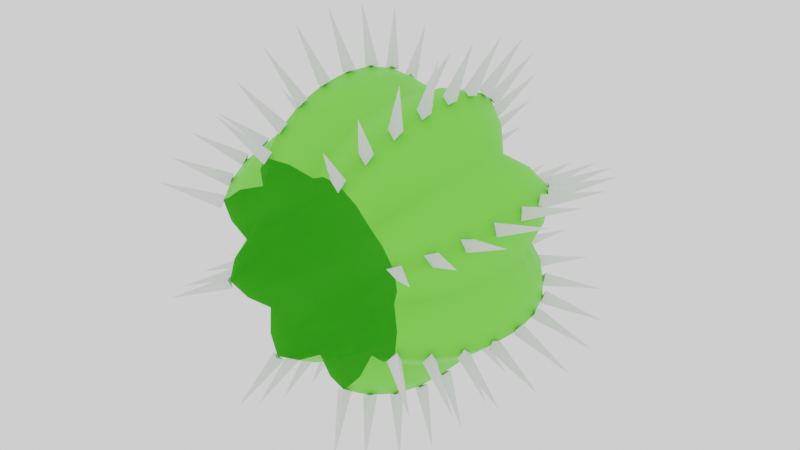 # Source: Cactus_2_Var.blend  (saved by Blender 3.4.6; exported with 4.5.12 LTS)
import bpy
from mathutils import Matrix  # noqa: F401  (used for matrix-valued properties, if any)

bpy.ops.wm.read_factory_settings(use_empty=True)
scene = bpy.context.scene
scene.name = 'Scene'

# ---- collections
col_collection = bpy.data.collections.new('Collection'); scene.collection.children.link(col_collection)

# ---- images (referenced by path relative to the original .blend; pixels are not part of the script)
import os
ASSET_DIR = os.environ.get("B2B_ASSET_DIR", "")  # directory of the original .blend (textures are referenced by path, not embedded)
HERE = os.path.dirname(os.path.abspath(__file__))  # packed textures are extracted next to this script under _unpacked/

def load_image(name, relpath, width, height, colorspace="sRGB"):
    """Load a texture the original file referenced (path relative to the .blend, or extracted next to this script)."""
    p = next((c for c in (os.path.join(HERE, relpath), os.path.join(ASSET_DIR, relpath)) if relpath and os.path.exists(c)), "")
    if p:
        img = bpy.data.images.load(p, check_existing=True)
        img.name = name
    else:  # same state as the original file: an image datablock whose file is absent (Cycles renders it pink)
        img = bpy.data.images.new(name, width, height)
        img.source = "FILE"
        img.filepath = "//" + (relpath or name)
    img.colorspace_settings.name = colorspace
    return img
img_cactus = load_image('Cactus', '', 1024, 1024, 'sRGB')
img_cactus_2spikes = load_image('Cactus_2Spikes', 'Cactus_2Spikes.png', 1024, 1024, 'sRGB')

# ---- materials (node trees are filled in below, after node groups)
mat_cactus = bpy.data.materials.new('Cactus')
mat_spikes = bpy.data.materials.new('Spikes')

# ---- material node trees
mat_cactus.use_nodes = True; mat_cactus.node_tree.nodes.clear()
_N = mat_cactus.node_tree.nodes; _L = mat_cactus.node_tree.links
n0 = _N.new('ShaderNodeOutputMaterial'); n0.name = 'Material Output'; n0.location = (300, 300)
n1 = _N.new('ShaderNodeTexImage'); n1.name = 'Image Texture'; n1.location = (642, 256)
n1.image = img_cactus
n2 = _N.new('ShaderNodeBsdfPrincipled'); n2.name = 'Principled BSDF'; n2.location = (10, 300)
n2.distribution = 'GGX'
n2.subsurface_method = 'RANDOM_WALK_SKIN'
n2.inputs[0].default_value = (0.1896, 0.8151, 0.07229, 1.0)
n2.inputs[3].default_value = 1.45
n2.inputs[13].default_value = 0.1457
n2.inputs[27].default_value = (0.0, 0.0, 0.0, 1.0)
n2.inputs[28].default_value = 1.0
_L.new(n2.outputs[0], n0.inputs[0])
n0.is_active_output = True
mat_spikes.use_nodes = True; mat_spikes.node_tree.nodes.clear()
_N = mat_spikes.node_tree.nodes; _L = mat_spikes.node_tree.links
n0 = _N.new('ShaderNodeOutputMaterial'); n0.name = 'Material Output'; n0.location = (300, 300)
n1 = _N.new('ShaderNodeTexCoord'); n1.name = 'Texture Coordinate'; n1.location = (-812, 237)
n2 = _N.new('ShaderNodeValToRGB'); n2.name = 'ColorRamp'; n2.location = (-437, 290)
while len(n2.color_ramp.elements) > 1: n2.color_ramp.elements.remove(n2.color_ramp.elements[-1])
n2.color_ramp.elements[0].position = 0.0; n2.color_ramp.elements[0].color = (1.0, 0.0005138, 0.1265, 1.0)
_e = n2.color_ramp.elements.new(0.4727); _e.color = (1.0, 0.5896, 0.3748, 1.0)
n3 = _N.new('ShaderNodeTexImage'); n3.name = 'Image Texture'; n3.location = (714, 166)
n3.image = img_cactus_2spikes
n4 = _N.new('ShaderNodeBsdfPrincipled'); n4.name = 'Principled BSDF'; n4.location = (10, 300)
n4.distribution = 'GGX'
n4.subsurface_method = 'RANDOM_WALK_SKIN'
n4.inputs[3].default_value = 1.45
n4.inputs[27].default_value = (0.0, 0.0, 0.0, 1.0)
n4.inputs[28].default_value = 1.0
_L.new(n4.outputs[0], n0.inputs[0])
_L.new(n1.outputs[0], n2.inputs[0])
n0.is_active_output = True

# ---- world
world_world = bpy.data.worlds.new('World'); scene.world = world_world
world_world.use_nodes = True; world_world.node_tree.nodes.clear()
_N = world_world.node_tree.nodes; _L = world_world.node_tree.links
n0 = _N.new('ShaderNodeOutputWorld'); n0.name = 'World Output'; n0.location = (300, 300)
n1 = _N.new('ShaderNodeBackground'); n1.name = 'Background'; n1.location = (10, 300)
n1.inputs[0].default_value = (1.0, 1.0, 1.0, 1.0)
_L.new(n1.outputs[0], n0.inputs[0])
n0.is_active_output = True
world_world.color = (0.05088, 0.05088, 0.05088)
world_world.use_sun_shadow = False
world_world.sun_shadow_jitter_overblur = 0.0

# ---- meshes
me_sphere_001 = bpy.data.meshes.new('Sphere.001')
me_sphere_001.from_pydata([(4.153e-09, 0.5567, -0.07322), (1.971e-08, 0.551, -0.1418), (3.833e-08, 0.5386, -0.2026), (4.604e-08, 0.5182, -0.253), (4.949e-08, 0.4889, -0.2922), (4.866e-08, 0.4489, -0.3211), (6.65e-08, 0.3948, -0.3395), (4.953e-08, 0.09475, -0.2862), (5.204e-08, 0.02932, -0.2402), (0.01469, 0.5965, -0.07385), (0.02881, 0.5905, -0.1449), (0.04183, 0.5767, -0.2103), (0.05324, 0.5527, -0.2677), (0.06261, 0.5167, -0.3147), (0.06956, 0.4671, -0.3497), (0.07385, 0.4032, -0.3713), (0.0753, 0.3256, -0.3785), (0.07385, 0.2383, -0.3713), (0.06956, 0.1533, -0.3497), (0.06261, 0.07506, -0.3147), (0.05324, 0.006455, -0.2677), (0.02937, 0.6241, -0.07089), (0.05807, 0.6178, -0.1402), (0.0852, 0.603, -0.2057), (0.1097, 0.5766, -0.2649), (0.1304, 0.5358, -0.3148), (0.1459, 0.4796, -0.3521), (0.1552, 0.409, -0.3747), (0.1583, 0.3258, -0.3821), (0.1553, 0.2337, -0.3749), (0.1464, 0.1442, -0.3535), (0.132, 0.06144, -0.3187), (0.1131, -0.009367, -0.273), (0.04183, 0.5965, -0.06261), (0.08206, 0.5905, -0.1228), (0.1191, 0.5767, -0.1783), (0.1516, 0.5527, -0.2269), (0.1783, 0.5167, -0.2668), (0.1981, 0.4671, -0.2965), (0.2103, 0.4032, -0.3147), (0.2144, 0.3256, -0.3209), (0.2103, 0.2383, -0.3147), (0.1981, 0.1533, -0.2965), (0.1783, 0.07506, -0.2668), (0.1516, 0.006455, -0.2269), (0.05177, 0.5567, -0.05177), (0.1003, 0.551, -0.1003), (0.1432, 0.5386, -0.1432), (0.1789, 0.5182, -0.1789), (0.2066, 0.4889, -0.2066), (0.227, 0.4489, -0.227), (0.2401, 0.3948, -0.2401), (0.2447, 0.3254, -0.2447), (0.2399, 0.2449, -0.2399), (0.2255, 0.1666, -0.2255), (0.2024, 0.09475, -0.2024), (0.1699, 0.02932, -0.1699), (0.06261, 0.5965, -0.04183), (0.1228, 0.5905, -0.08206), (0.1783, 0.5767, -0.1191), (0.2269, 0.5527, -0.1516), (0.2668, 0.5167, -0.1783), (0.2965, 0.4671, -0.1981), (0.3147, 0.4032, -0.2103), (0.3209, 0.3256, -0.2144), (0.3147, 0.2383, -0.2103), (0.2965, 0.1533, -0.1981), (0.2668, 0.07506, -0.1783), (0.2269, 0.006455, -0.1516), (0.07089, 0.6241, -0.02937), (0.1402, 0.6178, -0.05807), (0.2057, 0.603, -0.0852), (0.2649, 0.5766, -0.1097), (0.3148, 0.5358, -0.1304), (0.3521, 0.4796, -0.1459), (0.3747, 0.409, -0.1552), (0.3821, 0.3258, -0.1583), (0.3749, 0.2337, -0.1553), (0.3535, 0.1442, -0.1464), (0.3187, 0.06144, -0.132), (0.273, -0.009367, -0.1131), (0.07385, 0.5965, -0.01469), (0.1449, 0.5905, -0.02881), (0.2103, 0.5767, -0.04183), (0.2677, 0.5527, -0.05324), (0.3147, 0.5167, -0.06261), (0.3497, 0.4671, -0.06956), (0.3713, 0.4032, -0.07385), (0.3785, 0.3256, -0.0753), (0.3713, 0.2383, -0.07385), (0.3497, 0.1533, -0.06956), (0.3147, 0.07506, -0.06261), (0.2677, 0.006455, -0.05324), (0.07322, 0.5567, 1.991e-09), (0.1418, 0.551, 2.136e-08), (0.2026, 0.5386, 1.203e-08), (0.253, 0.5182, -1.975e-08), (0.2922, 0.4889, -2.716e-11), (0.3211, 0.4489, -2.019e-08), (0.3395, 0.3948, 8.451e-09), (0.3461, 0.3254, 3.625e-08), (0.3392, 0.2449, 1.573e-08), (0.319, 0.1666, 4.417e-08), (0.2862, 0.09475, 3.063e-08), (0.2402, 0.02932, 1.094e-08), (0.07385, 0.5965, 0.01469), (0.1449, 0.5905, 0.02881), (0.2103, 0.5767, 0.04183), (0.2677, 0.5527, 0.05324), (0.3147, 0.5167, 0.06261), (0.3497, 0.4671, 0.06956), (0.3713, 0.4032, 0.07385), (0.3785, 0.3256, 0.0753), (0.3713, 0.2383, 0.07385), (0.3497, 0.1533, 0.06956), (0.3147, 0.07506, 0.06261), (0.2677, 0.006455, 0.05324), (0.07089, 0.6241, 0.02937), (0.1402, 0.6178, 0.05807), (0.2057, 0.603, 0.0852), (0.2649, 0.5766, 0.1097), (0.3148, 0.5358, 0.1304), (0.3521, 0.4796, 0.1459), (0.3747, 0.409, 0.1552), (0.3821, 0.3258, 0.1583), (0.3749, 0.2337, 0.1553), (0.3535, 0.1442, 0.1464), (0.3187, 0.06144, 0.132), (0.273, -0.009367, 0.1131), (0.06261, 0.5965, 0.04183), (0.1228, 0.5905, 0.08206), (0.1783, 0.5767, 0.1191), (0.2269, 0.5527, 0.1516), (0.2668, 0.5167, 0.1783), (0.2965, 0.4671, 0.1981), (0.3147, 0.4032, 0.2103), (0.3209, 0.3256, 0.2144), (0.3147, 0.2383, 0.2103), (0.2965, 0.1533, 0.1981), (0.2668, 0.07506, 0.1783), (0.2269, 0.006455, 0.1516), (0.05177, 0.5567, 0.05177), (0.1003, 0.551, 0.1003), (0.1432, 0.5386, 0.1432), (0.1789, 0.5182, 0.1789), (0.2066, 0.4889, 0.2066), (0.227, 0.4489, 0.227), (0.2401, 0.3948, 0.2401), (0.2447, 0.3254, 0.2447), (0.2399, 0.2449, 0.2399), (0.2255, 0.1666, 0.2255), (0.2024, 0.09475, 0.2024), (0.1699, 0.02932, 0.1699), (0.04183, 0.5965, 0.06261), (0.08206, 0.5905, 0.1228), (0.1191, 0.5767, 0.1783), (0.1516, 0.5527, 0.2269), (0.1783, 0.5167, 0.2668), (0.1981, 0.4671, 0.2965), (0.2103, 0.4032, 0.3147), (0.2144, 0.3256, 0.3209), (0.2103, 0.2383, 0.3147), (0.1981, 0.1533, 0.2965), (0.1783, 0.07506, 0.2668), (0.1516, 0.006455, 0.2269), (0.02937, 0.6241, 0.07089), (0.05807, 0.6178, 0.1402), (0.0852, 0.603, 0.2057), (0.1097, 0.5766, 0.2649), (0.1304, 0.5358, 0.3148), (0.1459, 0.4796, 0.3521), (0.1552, 0.409, 0.3747), (0.1583, 0.3258, 0.3821), (0.1553, 0.2337, 0.3749), (0.1464, 0.1442, 0.3535), (0.132, 0.06144, 0.3187), (0.1131, -0.009367, 0.273), (0.01469, 0.5965, 0.07385), (0.02881, 0.5905, 0.1449), (0.04183, 0.5767, 0.2103), (0.05324, 0.5527, 0.2677), (0.06261, 0.5167, 0.3147), (0.06956, 0.4671, 0.3497), (0.07385, 0.4032, 0.3713), (0.0753, 0.3256, 0.3785), (0.07385, 0.2383, 0.3713), (0.06956, 0.1533, 0.3497), (0.06261, 0.07506, 0.3147), (0.05324, 0.006455, 0.2677), (1.044e-09, 0.5567, 0.07322), (-9.367e-09, 0.551, 0.1418), (-2.169e-08, 0.5386, 0.2026), (2.547e-08, 0.5182, 0.253), (5.993e-09, 0.4889, 0.2922), (1.355e-08, 0.4489, 0.3211), (-1.935e-08, 0.3948, 0.3395), (-8.81e-08, 0.3254, 0.3461), (-1.978e-08, 0.2449, 0.3392), (-3.799e-08, 0.1666, 0.319), (-9.764e-09, 0.09475, 0.2862), (2.413e-08, 0.02932, 0.2402), (-0.01469, 0.5965, 0.07385), (-0.02881, 0.5905, 0.1449), (-0.04183, 0.5767, 0.2103), (-0.05324, 0.5527, 0.2677), (-0.06261, 0.5167, 0.3147), (-0.06956, 0.4671, 0.3497), (-0.07385, 0.4032, 0.3713), (-0.0753, 0.3256, 0.3785), (-0.07385, 0.2383, 0.3713), (-0.06956, 0.1533, 0.3497), (-0.06261, 0.07506, 0.3147), (-0.05324, 0.006455, 0.2677), (-0.02936, 0.6241, 0.07089), (-0.05807, 0.6178, 0.1402), (-0.0852, 0.603, 0.2057), (-0.1097, 0.5766, 0.2649), (-0.1304, 0.5358, 0.3148), (-0.1459, 0.4796, 0.3521), (-0.1552, 0.409, 0.3747), (-0.1583, 0.3258, 0.3821), (-0.1553, 0.2337, 0.3749), (-0.1464, 0.1442, 0.3535), (-0.132, 0.06144, 0.3187), (-0.1131, -0.009367, 0.273), (-0.04183, 0.5965, 0.06261), (-0.08206, 0.5905, 0.1228), (-0.1191, 0.5767, 0.1783), (-0.1516, 0.5527, 0.2269), (-0.1783, 0.5167, 0.2668), (-0.1981, 0.4671, 0.2965), (-0.2103, 0.4032, 0.3147), (-0.2144, 0.3256, 0.3209), (-0.2103, 0.2383, 0.3147), (-0.1981, 0.1533, 0.2965), (-0.1783, 0.07506, 0.2668), (-0.1516, 0.006455, 0.2269), (-0.05177, 0.5567, 0.05177), (-0.1003, 0.551, 0.1003), (-0.1432, 0.5386, 0.1432), (-0.1789, 0.5182, 0.1789), (-0.2066, 0.4889, 0.2066), (-0.227, 0.4489, 0.227), (-0.2401, 0.3948, 0.2401), (-0.2447, 0.3254, 0.2447), (-0.2399, 0.2449, 0.2399), (-0.2255, 0.1666, 0.2255), (-0.2024, 0.09475, 0.2024), (-0.1699, 0.02932, 0.1699), (-0.06261, 0.5965, 0.04183), (-0.1228, 0.5905, 0.08206), (-0.1783, 0.5767, 0.1191), (-0.2269, 0.5527, 0.1516), (-0.2668, 0.5167, 0.1783), (-0.2965, 0.4671, 0.1981), (-0.3147, 0.4032, 0.2103), (-0.3209, 0.3256, 0.2144), (-0.3147, 0.2383, 0.2103), (-0.2965, 0.1533, 0.1981), (-0.2668, 0.07506, 0.1783), (-0.2269, 0.006455, 0.1516), (-3.612e-08, 0.6254, 2.1e-08), (-0.07089, 0.6241, 0.02936), (-0.1402, 0.6178, 0.05807), (-0.2057, 0.603, 0.0852), (-0.2649, 0.5766, 0.1097), (-0.3148, 0.5358, 0.1304), (-0.3521, 0.4796, 0.1459), (-0.3747, 0.409, 0.1552), (-0.3821, 0.3258, 0.1583), (-0.3749, 0.2337, 0.1553), (-0.3535, 0.1442, 0.1464), (-0.3187, 0.06144, 0.132), (-0.273, -0.009367, 0.1131), (-0.07385, 0.5965, 0.01469), (-0.1449, 0.5905, 0.02881), (-0.2103, 0.5767, 0.04183), (-0.2677, 0.5527, 0.05324), (-0.3147, 0.5167, 0.06261), (-0.3497, 0.4671, 0.06956), (-0.3713, 0.4032, 0.07385), (-0.3785, 0.3256, 0.0753), (-0.3713, 0.2383, 0.07385), (-0.3497, 0.1533, 0.06956), (-0.3147, 0.07506, 0.06261), (-0.2677, 0.006455, 0.05324), (-0.07322, 0.5567, 1.571e-08), (-0.1418, 0.551, 1.223e-08), (-0.2026, 0.5386, -1.14e-08), (-0.253, 0.5182, 2.041e-08), (-0.2922, 0.4889, -2.84e-10), (-0.3211, 0.4489, -1.539e-08), (-0.3395, 0.3948, -3.766e-08), (-0.3461, 0.3254, -1.474e-07), (-0.3392, 0.2449, -3.172e-08), (-0.319, 0.1666, -4.526e-08), (-0.2862, 0.09475, 1.409e-08), (-0.2402, 0.02932, 4.029e-08), (-0.07385, 0.5965, -0.01469), (-0.1449, 0.5905, -0.02881), (-0.2103, 0.5767, -0.04183), (-0.2677, 0.5527, -0.05324), (-0.3147, 0.5167, -0.06261), (-0.3497, 0.4671, -0.06956), (-0.3713, 0.4032, -0.07385), (-0.3785, 0.3256, -0.0753), (-0.3713, 0.2383, -0.07385), (-0.3497, 0.1533, -0.06956), (-0.3147, 0.07506, -0.06261), (-0.2677, 0.006455, -0.05324), (-0.07089, 0.6241, -0.02936), (-0.1402, 0.6178, -0.05807), (-0.2057, 0.603, -0.0852), (-0.2649, 0.5766, -0.1097), (-0.3148, 0.5358, -0.1304), (-0.3521, 0.4796, -0.1459), (-0.3747, 0.409, -0.1552), (-0.3821, 0.3258, -0.1583), (-0.3749, 0.2337, -0.1553), (-0.3535, 0.1442, -0.1464), (-0.3187, 0.06144, -0.132), (-0.273, -0.009367, -0.1131), (-0.06261, 0.5965, -0.04183), (-0.1228, 0.5905, -0.08206), (-0.1783, 0.5767, -0.1191), (-0.2269, 0.5527, -0.1516), (-0.2668, 0.5167, -0.1783), (-0.2965, 0.4671, -0.1981), (-0.3147, 0.4032, -0.2103), (-0.3209, 0.3256, -0.2144), (-0.3147, 0.2383, -0.2103), (-0.2965, 0.1533, -0.1981), (-0.2668, 0.07506, -0.1783), (-0.2269, 0.006455, -0.1516), (-0.05177, 0.5567, -0.05177), (-0.1003, 0.551, -0.1003), (-0.1432, 0.5386, -0.1432), (-0.1789, 0.5182, -0.1789), (-0.2066, 0.4889, -0.2066), (-0.227, 0.4489, -0.227), (-0.2401, 0.3948, -0.2401), (-0.2447, 0.3254, -0.2447), (-0.2399, 0.2449, -0.2399), (-0.2255, 0.1666, -0.2255), (-0.2024, 0.09475, -0.2024), (-0.1699, 0.02932, -0.1699), (-0.04183, 0.5965, -0.06261), (-0.08206, 0.5905, -0.1228), (-0.1191, 0.5767, -0.1783), (-0.1516, 0.5527, -0.2269), (-0.1783, 0.5167, -0.2668), (-0.1981, 0.4671, -0.2965), (-0.2103, 0.4032, -0.3147), (-0.2144, 0.3256, -0.3209), (-0.2103, 0.2383, -0.3147), (-0.1981, 0.1533, -0.2965), (-0.1783, 0.07506, -0.2668), (-0.1516, 0.006455, -0.2269), (-0.02936, 0.6241, -0.07089), (-0.05807, 0.6178, -0.1402), (-0.0852, 0.603, -0.2057), (-0.1097, 0.5766, -0.2649), (-0.1304, 0.5358, -0.3148), (-0.1459, 0.4796, -0.3521), (-0.1552, 0.409, -0.3747), (-0.1583, 0.3258, -0.3821), (-0.1553, 0.2337, -0.3749), (-0.1464, 0.1442, -0.3535), (-0.132, 0.06144, -0.3187), (-0.1131, -0.009367, -0.273), (-0.01469, 0.5965, -0.07385), (-0.02881, 0.5905, -0.1449), (-0.04183, 0.5767, -0.2103), (-0.05324, 0.5527, -0.2677), (-0.06261, 0.5167, -0.3147), (-0.06956, 0.4671, -0.3497), (-0.07385, 0.4032, -0.3713), (-0.0753, 0.3256, -0.3785), (-0.07385, 0.2383, -0.3713), (-0.06956, 0.1533, -0.3497), (-0.06261, 0.07506, -0.3147), (-0.05324, 0.006455, -0.2677), (2.806e-07, 0.3254, -0.3461), (1.467e-07, 0.2449, -0.3392), (1.174e-07, 0.1666, -0.319), (-0.1635, 0.1458, 0.3471), (-0.2046, 0.08632, 0.4972), (-0.1493, 0.06542, -0.3141), (0.3234, 0.5347, 0.1126), (0.1426, 0.07709, 0.3243), (0.3444, 0.1338, -0.1585), (0.4977, 0.08878, -0.2056), (-0.3778, 0.3439, -0.1684), (0.397, -0.1063, -0.1643), (-0.3062, 0.549, -0.1162), (-0.1585, 0.6168, -0.05719), (-0.1024, 0.002487, -0.287), (-0.1024, -0.02423, -0.2656), (0.102, 0.7636, -0.2421), (0.06338, 0.7829, 0.1505), (0.2806, -0.0102, 0.09329), (0.397, -0.1071, 0.1628), (0.526, 0.2064, -0.2168), (-0.09923, 0.7634, 0.2438), (0.3075, 0.04872, 0.1392), (0.3255, 0.05924, 0.112), (0.3796, 0.2527, 0.1527), (-0.1722, 0.4066, 0.3682), (0.1569, 0.1608, 0.3557), (0.1654, -0.1067, -0.3962), (-0.2547, 0.5846, 0.09477), (-0.2547, 0.5779, 0.1283), (-0.3825, 0.2398, 0.1398), (-0.5248, 0.2037, 0.2184), (-0.1722, 0.4083, -0.3678), (-0.1447, 0.4275, -0.3745), (-0.4963, 0.08709, -0.2074), (0.3795, 0.4194, -0.1374), (0.1515, 0.6176, -0.0401), (-0.3062, 0.5364, 0.1498), (0.5355, 0.3258, 0.2203), (-0.3698, 0.4001, -0.1722), (0.1147, 0.05744, 0.3233), (0.4879, 0.556, 0.2018), (0.3008, 0.5467, 0.1354), (0.2183, 0.4441, 0.5235), (-0.3778, 0.3097, -0.1689), (-0.1585, 0.6167, 0.05891), (0.09168, 0.58, -0.2655), (0.1406, 0.7232, -0.3353), (-0.3456, 0.4776, -0.1644), (-0.1447, 0.3942, -0.3826), (-0.1289, 0.618, 0.07604), (-0.1359, 0.1578, 0.3632), (-0.1359, 0.126, 0.3507), (0.1878, 0.6071, 0.08645), (0.1413, 0.3249, 0.3891), (0.1208, 0.5677, -0.2786), (0.1208, 0.5827, -0.2479), (-0.2163, 0.2041, 0.5258), (0.526, 0.2048, 0.2161), (0.1208, 0.5819, 0.2494), (-0.5248, 0.2053, -0.2192), (0.1657, 0.4255, -0.3664), (-0.1352, 0.4971, -0.3465), (-0.1195, 0.5502, -0.3036), (-0.1289, 0.6181, -0.07432), (0.3667, 0.4181, -0.169), (-0.3826, 0.4, 0.1413), (-0.3698, 0.4282, 0.1558), (-0.2203, 0.3276, -0.5355), (-0.09862, 0.5856, 0.2512), (-0.06057, 0.7829, 0.1505), (0.1687, 0.3078, 0.3779), (-0.1289, 0.6188, 0.04186), (-0.4492, -0.02356, -0.1878), (0.1238, 0.005475, 0.2805), (0.3751, 0.3252, 0.1752), (-0.3062, 0.5484, 0.1178), (0.3795, 0.3884, 0.1555), (0.2167, 0.599, -0.1011), (0.2167, 0.6023, -0.06708), (-0.3456, 0.4966, 0.138), (-0.3456, 0.4766, 0.1658), (-0.07397, 0.6081, -0.1884), (0.1127, 0.5401, -0.3175), (-0.06057, 0.783, -0.1488), (0.2483, 0.5842, 0.1121), (-0.3702, 0.213, 0.1571), (-0.3118, 0.06362, -0.1519), (-0.3698, 0.4297, -0.1549), (-0.1635, 0.1474, -0.3477), (0.4879, 0.557, -0.2004), (-0.2547, 0.5782, -0.1266), (-0.1478, 0.3437, -0.3863), (0.4509, -0.02168, -0.1865), (-0.1627, -0.1086, 0.3958), (0.1293, 0.1409, 0.3593), (-0.3825, 0.2414, -0.1405), (0.1687, 0.3437, -0.3777), (0.1761, 0.6531, 0.4223), (-0.3479, 0.1491, 0.1647), (-0.3479, 0.1244, 0.1411), (-0.4963, 0.08584, 0.2062), (0.1565, 0.4933, -0.3399), (-0.2046, 0.08793, -0.4978), (0.1569, 0.129, 0.3431), (-0.2157, 0.4443, 0.5246), (0.3587, 0.4627, -0.1537), (0.1426, 0.07854, -0.3253), (0.1219, 0.6189, -0.05724), (0.151, 0.7829, -0.06111), (0.09643, 0.598, 0.2229), (0.1413, 0.3267, -0.3891), (0.2229, 0.3276, -0.5344), (0.1761, 0.6542, -0.421), (-0.2157, 0.446, -0.5242), (-0.1478, 0.342, 0.3863), (0.1515, 0.6175, 0.04183), (0.3234, 0.5227, 0.1447), (-0.1723, 0.2341, 0.3679), (-0.1448, 0.2152, 0.3757), (-0.3826, 0.4015, -0.1405), (0.1413, 0.5445, 0.3008), (-0.1947, 0.6073, -0.06756), (-0.2416, 0.7639, -0.0998), (0.1426, 0.04833, 0.3058), (-0.3628, 0.468, -0.1364), (0.1147, 0.05889, -0.3242), (0.1565, 0.4637, -0.357), (0.1286, 0.482, 0.3579), (0.2031, 0.5565, 0.4871), (-0.1195, 0.549, 0.3048), (-0.1195, 0.526, 0.3302), (-0.1478, 0.3078, 0.3865), (0.3415, 0.4923, -0.1539), (0.1413, 0.5227, -0.3248), (0.5245, 0.4452, -0.2155), (-0.0468, 0.6191, -0.1223), (0.06694, 0.6045, 0.2069), (0.09643, 0.6057, 0.1896), (-0.1278, 0.5733, 0.2642), (-0.2853, 0.00312, -0.1076), (-0.1359, 0.1276, -0.3513), (-0.1359, 0.1594, -0.3639), (-0.09923, 0.7638, -0.2421), (-0.1482, 0.783, 0.06284), (0.2483, 0.5846, -0.1104), (0.2751, 0.5687, -0.1247), (0.2751, 0.5754, -0.09116), (0.06935, 0.6185, 0.124), (-0.1493, 0.06397, 0.3131), (-0.1213, 0.07308, 0.3306), (-0.1213, 0.04432, 0.3121), (0.1219, 0.6188, 0.05896), (0.3673, 0.2275, -0.1708), (-0.3288, 0.5244, 0.127), (-0.1447, 0.3926, 0.383), (0.3255, 0.06017, -0.1135), (0.2806, 0.005538, 0.1237), (-0.1289, 0.6189, -0.04013), (0.3673, 0.2259, 0.1701), (0.1406, 0.7224, 0.3368), (0.1654, -0.108, 0.3951), (-0.1448, 0.2488, 0.3821), (0.3234, 0.5353, -0.111), (-0.2814, 0.5687, 0.109), (-0.3349, 0.7235, 0.1402), (0.1569, 0.1306, -0.3438), (-0.1024, 0.00114, 0.2859), (-0.1851, -0.02406, 0.45), (-0.3479, 0.1504, -0.1659), (-0.09862, 0.5714, -0.2804), (0.09643, 0.5984, -0.2213), (-0.1213, 0.04577, -0.313), (-0.0468, 0.617, 0.1581), (0.1657, 0.2185, -0.3677), (0.1657, 0.2521, -0.3741), (0.2806, -0.009407, -0.09483), (-0.07397, 0.6004, -0.2217), (-0.1734, 0.6536, 0.4228), (0.2608, -0.02108, -0.1201), (0.09565, -0.01223, -0.278), (0.1383, 0.2315, 0.3815), (0.1569, 0.1624, -0.3563), (-0.1305, -0.006526, 0.2681), (-0.3951, -0.1082, -0.1653), (0.1127, 0.5389, 0.3188), (-0.0468, 0.6171, -0.1564), (0.2031, 0.558, -0.4862), (0.2229, 0.3258, 0.5344), (-0.3702, 0.2146, -0.1578), (-0.1378, 0.7236, -0.3355), (0.1238, -0.01989, -0.2602), (0.1657, 0.2168, 0.3673), (-0.5232, 0.445, 0.2185), (0.06694, 0.6049, -0.2052), (-0.3298, 0.07414, -0.1248), (-0.1024, -0.02558, 0.2645), (-0.07397, 0.6078, 0.1901), (0.03974, 0.6182, 0.1411), (0.1878, -0.02356, 0.4492), (0.3444, 0.1325, 0.1573), (0.3374, 0.7226, -0.1383), (-0.1352, 0.4675, -0.3636), (-0.2655, -0.009346, 0.1314), (0.03974, 0.6183, -0.1394), (0.2608, -0.02187, 0.1186), (-0.0764, 0.6174, -0.1393), (-0.3891, 0.3246, 0.1413), (0.1878, 0.6073, -0.08473), (0.2443, 0.7633, -0.09974), (0.3864, 0.3094, -0.1481), (-0.2236, 0.5989, 0.08566), (-0.3626, 0.1558, -0.1355), (-0.1947, 0.6071, 0.06928), (-0.2004, 0.5569, 0.4879), (-0.3891, 0.3264, -0.1413), (0.1238, 0.006822, -0.2815), (0.1382, 0.4115, -0.3811), (-0.5344, 0.3276, -0.2229), (0.1238, -0.02124, 0.2591), (-0.2814, 0.5691, -0.1073), (-0.2547, 0.585, -0.09308), (-0.1734, 0.6548, -0.4215), (0.3795, 0.4179, 0.1382), (-0.3118, 0.06269, 0.1505), (0.1413, 0.5215, 0.3261), (0.5245, 0.4437, 0.2163), (0.1413, 0.5457, -0.2995), (-0.2655, -0.008553, -0.1329), (0.2806, 0.006332, -0.1252), (-0.1035, 0.6012, 0.2061), (-0.07397, 0.6, 0.2234), (-0.1947, 0.6039, 0.1033), (-0.4208, 0.6545, 0.1759), (-0.09862, 0.5706, 0.2819), (-0.1378, 0.7229, 0.337), (-0.1195, 0.5272, -0.3289), (0.3667, 0.4166, 0.1699), (-0.1752, 0.3266, -0.3751), (-0.09862, 0.5863, -0.2496), (-0.3702, 0.2457, -0.1721), (0.1382, 0.4098, 0.3815), (0.1657, 0.4238, 0.3668), (0.1657, 0.3906, 0.3748), (-0.1752, 0.3249, 0.3751), (-0.2203, 0.3258, 0.5355), (0.1515, 0.6168, -0.07429), (-0.3698, 0.3986, 0.173), (-0.3626, 0.1545, 0.1343), (-0.5232, 0.4464, -0.2176), (-0.3349, 0.7238, -0.1385), (0.1565, 0.4918, 0.3407), (0.2189, 0.2043, 0.5247), (0.1687, 0.342, 0.3777), (-0.3288, 0.525, -0.1254), (-0.2004, 0.5584, -0.487), (0.2751, 0.5751, 0.09285), (-0.2416, 0.7637, 0.1015), (-0.1305, -0.005179, -0.2692), (0.151, 0.7828, 0.06283), (0.1426, 0.04978, -0.3068), (-0.3298, 0.07321, 0.1234), (-0.2163, 0.2058, -0.5261), (0.3864, 0.3418, 0.1476), (0.3751, 0.3269, -0.1752), (0.3796, 0.2543, -0.1534), (-0.1352, 0.4956, 0.3473), (-0.1352, 0.466, 0.3644), (-0.3778, 0.3422, 0.1684), (-0.3778, 0.308, 0.169), (-0.5344, 0.3259, 0.2229), (0.3796, 0.2232, -0.1392), (-0.2853, 0.002327, 0.1061), (0.1293, 0.1425, -0.3599), (0.2072, 0.0883, -0.4969), (0.1878, -0.02211, -0.4502), (-0.0468, 0.619, 0.124), (-0.2655, -0.02509, 0.101), (0.1565, 0.4622, 0.3578), (0.3591, 0.1392, -0.1281), (0.3591, 0.1639, -0.1518), (-0.3951, -0.109, 0.1638), (0.06338, 0.783, -0.1488), (-0.4492, -0.02449, 0.1863), (0.423, 0.6528, 0.1752), (-0.2236, 0.599, -0.08394), (-0.1947, 0.604, -0.1016), (-0.1278, 0.5741, -0.2627), (0.3008, 0.5473, -0.1338), (0.3234, 0.5233, -0.143), (-0.1723, 0.2358, -0.3682), (-0.1448, 0.2169, -0.376), (-0.3118, 0.04511, -0.1232), (-0.2655, -0.02429, -0.1025), (0.2443, 0.7631, 0.1015), (-0.3456, 0.4976, -0.1366), (0.3255, 0.07775, 0.1408), (0.1286, 0.4835, -0.3571), (0.06935, 0.6166, -0.1564), (0.06935, 0.6186, -0.1223), (0.1515, 0.6167, 0.07601), (0.3255, 0.07869, -0.1422), (-0.1851, -0.02261, -0.4509), (-0.1448, 0.2505, -0.3824), (0.3795, 0.3899, -0.1546), (0.3591, 0.1627, 0.1506), (0.4977, 0.08753, 0.2044), (-0.4208, 0.6551, -0.1743), (0.3591, 0.1379, 0.1269), (-0.3479, 0.1257, -0.1423), (-0.1631, 0.4773, -0.3463), (-0.1035, 0.6016, -0.2045), (-0.0764, 0.6173, 0.141), (0.09643, 0.6061, -0.188), (0.3075, 0.04965, -0.1406), (0.09168, 0.5792, 0.2671), (0.1208, 0.567, 0.2802), (0.2072, 0.0867, 0.4963), (0.423, 0.6534, -0.1736), (-0.1478, 0.3096, -0.3865), (0.5355, 0.3275, -0.2203), (0.3796, 0.2216, 0.1385), (-0.1481, 0.5316, 0.3122), (-0.3628, 0.467, 0.1378), (-0.4862, 0.5579, 0.2031), (-0.1627, -0.1072, -0.3969), (-0.3702, 0.2441, 0.1714), (0.1657, 0.3923, -0.3744), (0.2167, 0.6021, 0.06879), (0.2167, 0.5988, 0.1028), (-0.3118, 0.04418, 0.1217), (-0.1481, 0.5328, -0.3109), (0.1383, 0.2332, -0.3818), (0.2189, 0.206, -0.5251), (-0.1213, 0.07453, -0.3315), (-0.1631, 0.4758, 0.3472), (0.2183, 0.4458, -0.5231), (0.102, 0.7632, 0.2438), (0.3415, 0.4913, 0.1553), (0.3587, 0.4617, 0.1551), (0.3864, 0.3077, 0.1481), (-0.1447, 0.4258, 0.3749), (0.3587, 0.4826, -0.1259), (0.1657, 0.2504, 0.3737), (0.09565, -0.01357, 0.2769), (-0.1482, 0.783, -0.06111), (0.3864, 0.3436, -0.1476), (0.1687, 0.3095, -0.3779), (-0.4862, 0.5589, -0.2017), (-0.3062, 0.537, -0.1482), (0.2751, 0.5683, 0.1264), (0.3374, 0.7223, 0.14), (0.3587, 0.4816, 0.1273), (0.06935, 0.6165, 0.1581), (0.4509, -0.02261, 0.1851)], [], [(0, 261, 9), (383, 382, 16, 17), (1, 0, 9, 10), (384, 383, 17, 18), (2, 1, 10, 11), (7, 384, 18, 19), (3, 2, 11, 12), (8, 7, 19, 20), (4, 3, 12, 13), (5, 4, 13, 14), (6, 5, 14, 15), (382, 6, 15, 16), (16, 15, 27, 28), (9, 261, 21), (17, 16, 28, 29), (10, 9, 21, 22), (18, 17, 29, 30), (11, 10, 22, 23), (19, 18, 30, 31), (12, 11, 23, 24), (20, 19, 31, 32), (13, 12, 24, 25), (14, 13, 25, 26), (15, 14, 26, 27), (24, 23, 35, 36), (32, 31, 43, 44), (25, 24, 36, 37), (26, 25, 37, 38), (27, 26, 38, 39), (28, 27, 39, 40), (21, 261, 33), (29, 28, 40, 41), (22, 21, 33, 34), (30, 29, 41, 42), (23, 22, 34, 35), (31, 30, 42, 43), (40, 39, 51, 52), (33, 261, 45), (41, 40, 52, 53), (34, 33, 45, 46), (42, 41, 53, 54), (35, 34, 46, 47), (43, 42, 54, 55), (36, 35, 47, 48), (44, 43, 55, 56), (37, 36, 48, 49), (38, 37, 49, 50), (39, 38, 50, 51), (56, 55, 67, 68), (49, 48, 60, 61), (50, 49, 61, 62), (51, 50, 62, 63), (52, 51, 63, 64), (45, 261, 57), (53, 52, 64, 65), (46, 45, 57, 58), (54, 53, 65, 66), (47, 46, 58, 59), (55, 54, 66, 67), (48, 47, 59, 60), (57, 261, 69), (65, 64, 76, 77), (58, 57, 69, 70), (66, 65, 77, 78), (59, 58, 70, 71), (67, 66, 78, 79), (60, 59, 71, 72), (68, 67, 79, 80), (61, 60, 72, 73), (62, 61, 73, 74), (63, 62, 74, 75), (64, 63, 75, 76), (73, 72, 84, 85), (74, 73, 85, 86), (75, 74, 86, 87), (76, 75, 87, 88), (69, 261, 81), (77, 76, 88, 89), (70, 69, 81, 82), (78, 77, 89, 90), (71, 70, 82, 83), (79, 78, 90, 91), (72, 71, 83, 84), (80, 79, 91, 92), (89, 88, 100, 101), (82, 81, 93, 94), (90, 89, 101, 102), (83, 82, 94, 95), (91, 90, 102, 103), (84, 83, 95, 96), (92, 91, 103, 104), (85, 84, 96, 97), (86, 85, 97, 98), (87, 86, 98, 99), (88, 87, 99, 100), (81, 261, 93), (98, 97, 109, 110), (99, 98, 110, 111), (100, 99, 111, 112), (93, 261, 105), (101, 100, 112, 113), (94, 93, 105, 106), (102, 101, 113, 114), (95, 94, 106, 107), (103, 102, 114, 115), (96, 95, 107, 108), (104, 103, 115, 116), (97, 96, 108, 109), (114, 113, 125, 126), (107, 106, 118, 119), (115, 114, 126, 127), (108, 107, 119, 120), (116, 115, 127, 128), (109, 108, 120, 121), (110, 109, 121, 122), (111, 110, 122, 123), (112, 111, 123, 124), (105, 261, 117), (113, 112, 124, 125), (106, 105, 117, 118), (123, 122, 134, 135), (124, 123, 135, 136), (117, 261, 129), (125, 124, 136, 137), (118, 117, 129, 130), (126, 125, 137, 138), (119, 118, 130, 131), (127, 126, 138, 139), (120, 119, 131, 132), (128, 127, 139, 140), (121, 120, 132, 133), (122, 121, 133, 134), (131, 130, 142, 143), (139, 138, 150, 151), (132, 131, 143, 144), (140, 139, 151, 152), (133, 132, 144, 145), (134, 133, 145, 146), (135, 134, 146, 147), (136, 135, 147, 148), (129, 261, 141), (137, 136, 148, 149), (130, 129, 141, 142), (138, 137, 149, 150), (147, 146, 158, 159), (148, 147, 159, 160), (141, 261, 153), (149, 148, 160, 161), (142, 141, 153, 154), (150, 149, 161, 162), (143, 142, 154, 155), (151, 150, 162, 163), (144, 143, 155, 156), (152, 151, 163, 164), (145, 144, 156, 157), (146, 145, 157, 158), (163, 162, 174, 175), (156, 155, 167, 168), (164, 163, 175, 176), (157, 156, 168, 169), (158, 157, 169, 170), (159, 158, 170, 171), (160, 159, 171, 172), (153, 261, 165), (161, 160, 172, 173), (154, 153, 165, 166), (162, 161, 173, 174), (155, 154, 166, 167), (172, 171, 183, 184), (165, 261, 177), (173, 172, 184, 185), (166, 165, 177, 178), (174, 173, 185, 186), (167, 166, 178, 179), (175, 174, 186, 187), (168, 167, 179, 180), (176, 175, 187, 188), (169, 168, 180, 181), (170, 169, 181, 182), (171, 170, 182, 183), (180, 179, 191, 192), (188, 187, 199, 200), (181, 180, 192, 193), (182, 181, 193, 194), (183, 182, 194, 195), (184, 183, 195, 196), (177, 261, 189), (185, 184, 196, 197), (178, 177, 189, 190), (186, 185, 197, 198), (179, 178, 190, 191), (187, 186, 198, 199), (196, 195, 207, 208), (189, 261, 201), (197, 196, 208, 209), (190, 189, 201, 202), (198, 197, 209, 210), (191, 190, 202, 203), (199, 198, 210, 211), (192, 191, 203, 204), (200, 199, 211, 212), (193, 192, 204, 205), (194, 193, 205, 206), (195, 194, 206, 207), (212, 211, 223, 224), (205, 204, 216, 217), (206, 205, 217, 218), (207, 206, 218, 219), (208, 207, 219, 220), (201, 261, 213), (209, 208, 220, 221), (202, 201, 213, 214), (210, 209, 221, 222), (203, 202, 214, 215), (211, 210, 222, 223), (204, 203, 215, 216), (221, 220, 232, 233), (214, 213, 225, 226), (222, 221, 233, 234), (215, 214, 226, 227), (223, 222, 234, 235), (216, 215, 227, 228), (224, 223, 235, 236), (217, 216, 228, 229), (218, 217, 229, 230), (219, 218, 230, 231), (220, 219, 231, 232), (213, 261, 225), (230, 229, 241, 242), (231, 230, 242, 243), (232, 231, 243, 244), (225, 261, 237), (233, 232, 244, 245), (226, 225, 237, 238), (234, 233, 245, 246), (227, 226, 238, 239), (235, 234, 246, 247), (228, 227, 239, 240), (236, 235, 247, 248), (229, 228, 240, 241), (238, 237, 249, 250), (246, 245, 257, 258), (239, 238, 250, 251), (247, 246, 258, 259), (240, 239, 251, 252), (248, 247, 259, 260), (241, 240, 252, 253), (242, 241, 253, 254), (243, 242, 254, 255), (244, 243, 255, 256), (237, 261, 249), (245, 244, 256, 257), (254, 253, 266, 267), (255, 254, 267, 268), (256, 255, 268, 269), (249, 261, 262), (257, 256, 269, 270), (250, 249, 262, 263), (258, 257, 270, 271), (251, 250, 263, 264), (259, 258, 271, 272), (252, 251, 264, 265), (260, 259, 272, 273), (253, 252, 265, 266), (271, 270, 282, 283), (264, 263, 275, 276), (272, 271, 283, 284), (265, 264, 276, 277), (273, 272, 284, 285), (266, 265, 277, 278), (267, 266, 278, 279), (268, 267, 279, 280), (269, 268, 280, 281), (262, 261, 274), (270, 269, 281, 282), (263, 262, 274, 275), (280, 279, 291, 292), (281, 280, 292, 293), (274, 261, 286), (282, 281, 293, 294), (275, 274, 286, 287), (283, 282, 294, 295), (276, 275, 287, 288), (284, 283, 295, 296), (277, 276, 288, 289), (285, 284, 296, 297), (278, 277, 289, 290), (279, 278, 290, 291), (288, 287, 299, 300), (296, 295, 307, 308), (289, 288, 300, 301), (297, 296, 308, 309), (290, 289, 301, 302), (291, 290, 302, 303), (292, 291, 303, 304), (293, 292, 304, 305), (286, 261, 298), (294, 293, 305, 306), (287, 286, 298, 299), (295, 294, 306, 307), (304, 303, 315, 316), (305, 304, 316, 317), (298, 261, 310), (306, 305, 317, 318), (299, 298, 310, 311), (307, 306, 318, 319), (300, 299, 311, 312), (308, 307, 319, 320), (301, 300, 312, 313), (309, 308, 320, 321), (302, 301, 313, 314), (303, 302, 314, 315), (320, 319, 331, 332), (313, 312, 324, 325), (321, 320, 332, 333), (314, 313, 325, 326), (315, 314, 326, 327), (316, 315, 327, 328), (317, 316, 328, 329), (310, 261, 322), (318, 317, 329, 330), (311, 310, 322, 323), (319, 318, 330, 331), (312, 311, 323, 324), (329, 328, 340, 341), (322, 261, 334), (330, 329, 341, 342), (323, 322, 334, 335), (331, 330, 342, 343), (324, 323, 335, 336), (332, 331, 343, 344), (325, 324, 336, 337), (333, 332, 344, 345), (326, 325, 337, 338), (327, 326, 338, 339), (328, 327, 339, 340), (345, 344, 356, 357), (338, 337, 349, 350), (339, 338, 350, 351), (340, 339, 351, 352), (341, 340, 352, 353), (334, 261, 346), (342, 341, 353, 354), (335, 334, 346, 347), (343, 342, 354, 355), (336, 335, 347, 348), (344, 343, 355, 356), (337, 336, 348, 349), (346, 261, 358), (354, 353, 365, 366), (347, 346, 358, 359), (355, 354, 366, 367), (348, 347, 359, 360), (356, 355, 367, 368), (349, 348, 360, 361), (357, 356, 368, 369), (350, 349, 361, 362), (351, 350, 362, 363), (352, 351, 363, 364), (353, 352, 364, 365), (362, 361, 373, 374), (363, 362, 374, 375), (364, 363, 375, 376), (365, 364, 376, 377), (358, 261, 370), (366, 365, 377, 378), (359, 358, 370, 371), (367, 366, 378, 379), (360, 359, 371, 372), (368, 367, 379, 380), (361, 360, 372, 373), (369, 368, 380, 381), (378, 377, 382, 383), (371, 370, 0, 1), (379, 378, 383, 384), (372, 371, 1, 2), (380, 379, 384, 7), (373, 372, 2, 3), (381, 380, 7, 8), (374, 373, 3, 4), (375, 374, 4, 5), (376, 375, 5, 6), (377, 376, 6, 382), (370, 261, 0), (385, 386, 433), (385, 433, 434), (433, 386, 434), (434, 386, 385), (424, 666, 388), (424, 388, 499), (388, 666, 499), (499, 666, 424), (519, 719, 520), (519, 520, 492), (520, 719, 492), (492, 719, 519), (387, 684, 554), (387, 554, 716), (554, 684, 716), (716, 684, 387), (620, 450, 701), (620, 701, 474), (701, 450, 474), (474, 450, 620), (705, 706, 462), (705, 462, 463), (462, 706, 463), (463, 706, 705), (465, 495, 516), (465, 516, 609), (516, 495, 609), (609, 495, 465), (587, 401, 539), (587, 539, 400), (539, 401, 400), (400, 401, 587), (531, 550, 532), (531, 532, 533), (532, 550, 533), (533, 550, 531), (471, 485, 523), (471, 523, 524), (523, 485, 524), (524, 485, 471), (588, 466, 568), (588, 568, 518), (568, 466, 518), (518, 466, 588), (612, 403, 579), (612, 579, 613), (579, 403, 613), (613, 403, 612), (422, 581, 389), (422, 389, 506), (389, 581, 506), (506, 581, 422), (412, 413, 708), (412, 708, 468), (708, 413, 468), (468, 413, 412), (693, 525, 559), (693, 559, 464), (559, 525, 464), (464, 525, 693), (521, 617, 451), (521, 451, 616), (451, 617, 616), (616, 617, 521), (390, 391, 661), (390, 661, 662), (661, 391, 662), (662, 391, 390), (395, 727, 446), (395, 446, 540), (446, 727, 540), (540, 727, 395), (428, 429, 437), (428, 437, 438), (437, 429, 438), (438, 429, 428), (643, 665, 606), (643, 606, 712), (606, 665, 712), (712, 665, 643), (500, 439, 544), (500, 544, 501), (544, 439, 501), (501, 439, 500), (597, 600, 426), (597, 426, 392), (426, 600, 392), (392, 600, 597), (565, 476, 549), (565, 549, 578), (549, 476, 578), (578, 476, 565), (490, 491, 628), (490, 628, 418), (628, 491, 418), (418, 491, 490), (630, 483, 481), (630, 481, 482), (481, 483, 482), (482, 483, 630), (561, 393, 558), (561, 558, 611), (558, 393, 611), (611, 393, 561), (636, 689, 731), (636, 731, 394), (731, 689, 394), (394, 689, 636), (640, 707, 397), (640, 397, 396), (397, 707, 396), (396, 707, 640), (654, 663, 585), (654, 585, 659), (585, 663, 659), (659, 663, 654), (576, 398, 553), (576, 553, 695), (553, 398, 695), (695, 398, 576), (623, 425, 624), (623, 624, 625), (624, 425, 625), (625, 425, 623), (580, 399, 530), (580, 530, 735), (530, 399, 735), (735, 399, 580), (726, 543, 456), (726, 456, 601), (456, 543, 601), (601, 543, 726), (655, 656, 548), (655, 548, 564), (548, 656, 564), (564, 656, 655), (720, 423, 734), (720, 734, 721), (734, 423, 721), (721, 423, 720), (535, 402, 653), (535, 653, 647), (653, 402, 647), (647, 402, 535), (714, 715, 556), (714, 556, 557), (556, 715, 557), (557, 715, 714), (589, 652, 650), (589, 650, 651), (650, 652, 651), (651, 652, 589), (427, 526, 454), (427, 454, 432), (454, 526, 432), (432, 526, 427), (697, 542, 441), (697, 441, 698), (441, 542, 698), (698, 542, 697), (646, 702, 592), (646, 592, 728), (592, 702, 728), (728, 702, 646), (404, 736, 678), (404, 678, 405), (678, 736, 405), (405, 736, 404), (670, 700, 671), (670, 671, 545), (671, 700, 545), (545, 700, 670), (696, 475, 538), (696, 538, 683), (538, 475, 683), (683, 475, 696), (577, 455, 674), (577, 674, 469), (674, 455, 469), (469, 455, 577), (619, 608, 605), (619, 605, 459), (605, 608, 459), (459, 608, 619), (541, 440, 406), (541, 406, 703), (406, 440, 703), (703, 440, 541), (502, 631, 421), (502, 421, 470), (421, 631, 470), (470, 631, 502), (594, 416, 691), (594, 691, 551), (691, 416, 551), (551, 416, 594), (407, 487, 723), (407, 723, 537), (723, 487, 537), (537, 487, 407), (477, 699, 408), (477, 408, 486), (408, 699, 486), (486, 699, 477), (527, 583, 528), (527, 528, 529), (528, 583, 529), (529, 583, 527), (467, 733, 638), (467, 638, 732), (638, 733, 732), (732, 733, 467), (515, 472, 488), (515, 488, 724), (488, 472, 724), (724, 472, 515), (562, 409, 573), (562, 573, 598), (573, 409, 598), (598, 409, 562), (546, 547, 410), (546, 410, 411), (410, 547, 411), (411, 547, 546), (563, 634, 725), (563, 725, 574), (725, 634, 574), (574, 634, 563), (593, 639, 595), (593, 595, 614), (595, 639, 614), (614, 639, 593), (414, 496, 431), (414, 431, 415), (431, 496, 415), (415, 496, 414), (493, 494, 729), (493, 729, 479), (729, 494, 479), (479, 494, 493), (447, 517, 686), (447, 686, 417), (686, 517, 417), (417, 517, 447), (717, 596, 648), (717, 648, 649), (648, 596, 649), (649, 596, 717), (536, 615, 458), (536, 458, 419), (458, 615, 419), (419, 615, 536), (457, 420, 645), (457, 645, 722), (645, 420, 722), (722, 420, 457), (522, 566, 675), (522, 675, 610), (675, 566, 610), (610, 566, 522), (713, 604, 618), (713, 618, 445), (618, 604, 445), (445, 604, 713), (507, 730, 430), (507, 430, 677), (430, 730, 677), (677, 730, 507), (590, 591, 460), (590, 460, 461), (460, 591, 461), (461, 591, 590), (582, 688, 687), (582, 687, 690), (687, 688, 690), (690, 688, 582), (669, 572, 552), (669, 552, 621), (552, 572, 621), (621, 572, 669), (435, 676, 710), (435, 710, 711), (710, 676, 711), (711, 676, 435), (436, 570, 635), (436, 635, 453), (635, 570, 453), (453, 570, 436), (478, 442, 571), (478, 571, 622), (571, 442, 622), (622, 442, 478), (599, 718, 709), (599, 709, 443), (709, 718, 443), (443, 718, 599), (692, 637, 584), (692, 584, 444), (584, 637, 444), (444, 637, 692), (448, 575, 449), (448, 449, 629), (449, 575, 629), (629, 575, 448), (672, 644, 673), (672, 673, 685), (673, 644, 685), (685, 644, 672), (567, 480, 503), (567, 503, 607), (503, 480, 607), (607, 480, 567), (694, 452, 658), (694, 658, 555), (658, 452, 555), (555, 452, 694), (510, 511, 633), (510, 633, 660), (633, 511, 660), (660, 511, 510), (586, 664, 680), (586, 680, 681), (680, 664, 681), (681, 664, 586), (626, 627, 497), (626, 497, 514), (497, 627, 514), (514, 627, 626), (704, 560, 512), (704, 512, 513), (512, 560, 513), (513, 560, 704), (602, 632, 473), (602, 473, 603), (473, 632, 603), (603, 632, 602), (508, 657, 642), (508, 642, 489), (642, 657, 489), (489, 657, 508), (679, 569, 509), (679, 509, 484), (509, 569, 484), (484, 569, 679), (534, 641, 498), (534, 498, 682), (498, 641, 682), (682, 641, 534), (667, 505, 668), (667, 668, 504), (668, 505, 504), (504, 505, 667)])
me_sphere_001.polygons.foreach_set('use_smooth', [1, 1, 1, 1, 1, 1, 1, 1, 1, 1, 1, 1, 1, 1, 1, 1, 1, 1, 1, 1, 1, 1, 1, 1, 1, 1, 1, 1, 1, 1, 1, 1, 1, 1, 1, 1, 1, 1, 1, 1, 1, 1, 1, 1, 1, 1, 1, 1, 1, 1, 1, 1, 1, 1, 1, 1, 1, 1, 1, 1, 1, 1, 1, 1, 1, 1, 1, 1, 1, 1, 1, 1, 1, 1, 1, 1, 1, 1, 1, 1, 1, 1, 1, 1, 1, 1, 1, 1, 1, 1, 1, 1, 1, 1, 1, 1, 1, 1, 1, 1, 1, 1, 1, 1, 1, 1, 1, 1, 1, 1, 1, 1, 1, 1, 1, 1, 1, 1, 1, 1, 1, 1, 1, 1, 1, 1, 1, 1, 1, 1, 1, 1, 1, 1, 1, 1, 1, 1, 1, 1, 1, 1, 1, 1, 1, 1, 1, 1, 1, 1, 1, 1, 1, 1, 1, 1, 1, 1, 1, 1, 1, 1, 1, 1, 1, 1, 1, 1, 1, 1, 1, 1, 1, 1, 1, 1, 1, 1, 1, 1, 1, 1, 1, 1, 1, 1, 1, 1, 1, 1, 1, 1, 1, 1, 1, 1, 1, 1, 1, 1, 1, 1, 1, 1, 1, 1, 1, 1, 1, 1, 1, 1, 1, 1, 1, 1, 1, 1, 1, 1, 1, 1, 1, 1, 1, 1, 1, 1, 1, 1, 1, 1, 1, 1, 1, 1, 1, 1, 1, 1, 1, 1, 1, 1, 1, 1, 1, 1, 1, 1, 1, 1, 1, 1, 1, 1, 1, 1, 1, 1, 1, 1, 1, 1, 1, 1, 1, 1, 1, 1, 1, 1, 1, 1, 1, 1, 1, 1, 1, 1, 1, 1, 1, 1, 1, 1, 1, 1, 1, 1, 1, 1, 1, 1, 1, 1, 1, 1, 1, 1, 1, 1, 1, 1, 1, 1, 1, 1, 1, 1, 1, 1, 1, 1, 1, 1, 1, 1, 1, 1, 1, 1, 1, 1, 1, 1, 1, 1, 1, 1, 1, 1, 1, 1, 1, 1, 1, 1, 1, 1, 1, 1, 1, 1, 1, 1, 1, 1, 1, 1, 1, 1, 1, 1, 1, 1, 1, 1, 1, 1, 1, 1, 1, 1, 1, 1, 1, 1, 1, 1, 1, 1, 1, 1, 1, 1, 1, 1, 1, 1, 1, 1, 1, 1, 0, 0, 0, 0, 0, 0, 0, 0, 0, 0, 0, 0, 0, 0, 0, 0, 0, 0, 0, 0, 0, 0, 0, 0, 0, 0, 0, 0, 0, 0, 0, 0, 0, 0, 0, 0, 0, 0, 0, 0, 0, 0, 0, 0, 0, 0, 0, 0, 0, 0, 0, 0, 0, 0, 0, 0, 0, 0, 0, 0, 0, 0, 0, 0, 0, 0, 0, 0, 0, 0, 0, 0, 0, 0, 0, 0, 0, 0, 0, 0, 0, 0, 0, 0, 0, 0, 0, 0, 0, 0, 0, 0, 0, 0, 0, 0, 0, 0, 0, 0, 0, 0, 0, 0, 0, 0, 0, 0, 0, 0, 0, 0, 0, 0, 0, 0, 0, 0, 0, 0, 0, 0, 0, 0, 0, 0, 0, 0, 0, 0, 0, 0, 0, 0, 0, 0, 0, 0, 0, 0, 0, 0, 0, 0, 0, 0, 0, 0, 0, 0, 0, 0, 0, 0, 0, 0, 0, 0, 0, 0, 0, 0, 0, 0, 0, 0, 0, 0, 0, 0, 0, 0, 0, 0, 0, 0, 0, 0, 0, 0, 0, 0, 0, 0, 0, 0, 0, 0, 0, 0, 0, 0, 0, 0, 0, 0, 0, 0, 0, 0, 0, 0, 0, 0, 0, 0, 0, 0, 0, 0, 0, 0, 0, 0, 0, 0, 0, 0, 0, 0, 0, 0, 0, 0, 0, 0, 0, 0, 0, 0, 0, 0, 0, 0, 0, 0, 0, 0, 0, 0, 0, 0, 0, 0, 0, 0, 0, 0, 0, 0, 0, 0, 0, 0, 0, 0, 0, 0, 0, 0, 0, 0, 0, 0, 0, 0, 0, 0, 0, 0, 0, 0, 0, 0, 0, 0, 0, 0, 0, 0, 0, 0, 0, 0, 0, 0, 0, 0, 0, 0, 0, 0, 0, 0, 0, 0, 0, 0, 0, 0, 0, 0, 0, 0, 0, 0, 0, 0, 0, 0, 0, 0, 0, 0, 0, 0, 0, 0, 0, 0, 0, 0, 0, 0, 0, 0, 0, 0, 0, 0, 0, 0, 0, 0, 0, 0, 0, 0, 0, 0, 0, 0, 0, 0, 0, 0, 0, 0, 0, 0, 0, 0])
me_sphere_001.polygons.foreach_set('material_index', [0, 0, 0, 0, 0, 0, 0, 0, 0, 0, 0, 0, 0, 0, 0, 0, 0, 0, 0, 0, 0, 0, 0, 0, 0, 0, 0, 0, 0, 0, 0, 0, 0, 0, 0, 0, 0, 0, 0, 0, 0, 0, 0, 0, 0, 0, 0, 0, 0, 0, 0, 0, 0, 0, 0, 0, 0, 0, 0, 0, 0, 0, 0, 0, 0, 0, 0, 0, 0, 0, 0, 0, 0, 0, 0, 0, 0, 0, 0, 0, 0, 0, 0, 0, 0, 0, 0, 0, 0, 0, 0, 0, 0, 0, 0, 0, 0, 0, 0, 0, 0, 0, 0, 0, 0, 0, 0, 0, 0, 0, 0, 0, 0, 0, 0, 0, 0, 0, 0, 0, 0, 0, 0, 0, 0, 0, 0, 0, 0, 0, 0, 0, 0, 0, 0, 0, 0, 0, 0, 0, 0, 0, 0, 0, 0, 0, 0, 0, 0, 0, 0, 0, 0, 0, 0, 0, 0, 0, 0, 0, 0, 0, 0, 0, 0, 0, 0, 0, 0, 0, 0, 0, 0, 0, 0, 0, 0, 0, 0, 0, 0, 0, 0, 0, 0, 0, 0, 0, 0, 0, 0, 0, 0, 0, 0, 0, 0, 0, 0, 0, 0, 0, 0, 0, 0, 0, 0, 0, 0, 0, 0, 0, 0, 0, 0, 0, 0, 0, 0, 0, 0, 0, 0, 0, 0, 0, 0, 0, 0, 0, 0, 0, 0, 0, 0, 0, 0, 0, 0, 0, 0, 0, 0, 0, 0, 0, 0, 0, 0, 0, 0, 0, 0, 0, 0, 0, 0, 0, 0, 0, 0, 0, 0, 0, 0, 0, 0, 0, 0, 0, 0, 0, 0, 0, 0, 0, 0, 0, 0, 0, 0, 0, 0, 0, 0, 0, 0, 0, 0, 0, 0, 0, 0, 0, 0, 0, 0, 0, 0, 0, 0, 0, 0, 0, 0, 0, 0, 0, 0, 0, 0, 0, 0, 0, 0, 0, 0, 0, 0, 0, 0, 0, 0, 0, 0, 0, 0, 0, 0, 0, 0, 0, 0, 0, 0, 0, 0, 0, 0, 0, 0, 0, 0, 0, 0, 0, 0, 0, 0, 0, 0, 0, 0, 0, 0, 0, 0, 0, 0, 0, 0, 0, 0, 0, 0, 0, 0, 0, 0, 0, 0, 0, 0, 0, 0, 0, 0, 0, 0, 0, 0, 0, 0, 0, 1, 1, 1, 1, 1, 1, 1, 1, 1, 1, 1, 1, 1, 1, 1, 1, 1, 1, 1, 1, 1, 1, 1, 1, 1, 1, 1, 1, 1, 1, 1, 1, 1, 1, 1, 1, 1, 1, 1, 1, 1, 1, 1, 1, 1, 1, 1, 1, 1, 1, 1, 1, 1, 1, 1, 1, 1, 1, 1, 1, 1, 1, 1, 1, 1, 1, 1, 1, 1, 1, 1, 1, 1, 1, 1, 1, 1, 1, 1, 1, 1, 1, 1, 1, 1, 1, 1, 1, 1, 1, 1, 1, 1, 1, 1, 1, 1, 1, 1, 1, 1, 1, 1, 1, 1, 1, 1, 1, 1, 1, 1, 1, 1, 1, 1, 1, 1, 1, 1, 1, 1, 1, 1, 1, 1, 1, 1, 1, 1, 1, 1, 1, 1, 1, 1, 1, 1, 1, 1, 1, 1, 1, 1, 1, 1, 1, 1, 1, 1, 1, 1, 1, 1, 1, 1, 1, 1, 1, 1, 1, 1, 1, 1, 1, 1, 1, 1, 1, 1, 1, 1, 1, 1, 1, 1, 1, 1, 1, 1, 1, 1, 1, 1, 1, 1, 1, 1, 1, 1, 1, 1, 1, 1, 1, 1, 1, 1, 1, 1, 1, 1, 1, 1, 1, 1, 1, 1, 1, 1, 1, 1, 1, 1, 1, 1, 1, 1, 1, 1, 1, 1, 1, 1, 1, 1, 1, 1, 1, 1, 1, 1, 1, 1, 1, 1, 1, 1, 1, 1, 1, 1, 1, 1, 1, 1, 1, 1, 1, 1, 1, 1, 1, 1, 1, 1, 1, 1, 1, 1, 1, 1, 1, 1, 1, 1, 1, 1, 1, 1, 1, 1, 1, 1, 1, 1, 1, 1, 1, 1, 1, 1, 1, 1, 1, 1, 1, 1, 1, 1, 1, 1, 1, 1, 1, 1, 1, 1, 1, 1, 1, 1, 1, 1, 1, 1, 1, 1, 1, 1, 1, 1, 1, 1, 1, 1, 1, 1, 1, 1, 1, 1, 1, 1, 1, 1, 1, 1, 1, 1, 1, 1, 1, 1, 1, 1, 1, 1, 1, 1, 1, 1, 1, 1, 1, 1, 1, 1, 1, 1, 1, 1, 1])
_uv = me_sphere_001.uv_layers.new(name='UVMap')
_uv.uv.foreach_set('vector', [0.75, 0.9375, 0.7344, 1.0, 0.7188, 0.9375, 0.75, 0.4375, 0.75, 0.5, 0.7188, 0.5, 0.7188, 0.4375, 0.75, 0.875, 0.75, 0.9375, 0.7188, 0.9375, 0.7188, 0.875, 0.75, 0.375, 0.75, 0.4375, 0.7188, 0.4375, 0.7188, 0.375, 0.75, 0.8125, 0.75, 0.875, 0.7188, 0.875, 0.7188, 0.8125, 0.75, 0.3125, 0.75, 0.375, 0.7188, 0.375, 0.7188, 0.3125, 0.75, 0.75, 0.75, 0.8125, 0.7188, 0.8125, 0.7188, 0.75, 0.75, 0.25, 0.75, 0.3125, 0.7188, 0.3125, 0.7188, 0.25, 0.75, 0.6875, 0.75, 0.75, 0.7188, 0.75, 0.7188, 0.6875, 0.75, 0.625, 0.75, 0.6875, 0.7188, 0.6875, 0.7188, 0.625, 0.75, 0.5625, 0.75, 0.625, 0.7188, 0.625, 0.7188, 0.5625, 0.75, 0.5, 0.75, 0.5625, 0.7188, 0.5625, 0.7188, 0.5, 0.7188, 0.5, 0.7188, 0.5625, 0.6875, 0.5625, 0.6875, 0.5, 0.7188, 0.9375, 0.7031, 1.0, 0.6875, 0.9375, 0.7188, 0.4375, 0.7188, 0.5, 0.6875, 0.5, 0.6875, 0.4375, 0.7188, 0.875, 0.7188, 0.9375, 0.6875, 0.9375, 0.6875, 0.875, 0.7188, 0.375, 0.7188, 0.4375, 0.6875, 0.4375, 0.6875, 0.375, 0.7188, 0.8125, 0.7188, 0.875, 0.6875, 0.875, 0.6875, 0.8125, 0.7188, 0.3125, 0.7188, 0.375, 0.6875, 0.375, 0.6875, 0.3125, 0.7188, 0.75, 0.7188, 0.8125, 0.6875, 0.8125, 0.6875, 0.75, 0.7188, 0.25, 0.7188, 0.3125, 0.6875, 0.3125, 0.6875, 0.25, 0.7188, 0.6875, 0.7188, 0.75, 0.6875, 0.75, 0.6875, 0.6875, 0.7188, 0.625, 0.7188, 0.6875, 0.6875, 0.6875, 0.6875, 0.625, 0.7188, 0.5625, 0.7188, 0.625, 0.6875, 0.625, 0.6875, 0.5625, 0.6875, 0.75, 0.6875, 0.8125, 0.6562, 0.8125, 0.6562, 0.75, 0.6875, 0.25, 0.6875, 0.3125, 0.6562, 0.3125, 0.6562, 0.25, 0.6875, 0.6875, 0.6875, 0.75, 0.6562, 0.75, 0.6562, 0.6875, 0.6875, 0.625, 0.6875, 0.6875, 0.6562, 0.6875, 0.6562, 0.625, 0.6875, 0.5625, 0.6875, 0.625, 0.6562, 0.625, 0.6562, 0.5625, 0.6875, 0.5, 0.6875, 0.5625, 0.6562, 0.5625, 0.6562, 0.5, 0.6875, 0.9375, 0.6719, 1.0, 0.6562, 0.9375, 0.6875, 0.4375, 0.6875, 0.5, 0.6562, 0.5, 0.6562, 0.4375, 0.6875, 0.875, 0.6875, 0.9375, 0.6562, 0.9375, 0.6562, 0.875, 0.6875, 0.375, 0.6875, 0.4375, 0.6562, 0.4375, 0.6562, 0.375, 0.6875, 0.8125, 0.6875, 0.875, 0.6562, 0.875, 0.6562, 0.8125, 0.6875, 0.3125, 0.6875, 0.375, 0.6562, 0.375, 0.6562, 0.3125, 0.6562, 0.5, 0.6562, 0.5625, 0.625, 0.5625, 0.625, 0.5, 0.6562, 0.9375, 0.6406, 1.0, 0.625, 0.9375, 0.6562, 0.4375, 0.6562, 0.5, 0.625, 0.5, 0.625, 0.4375, 0.6562, 0.875, 0.6562, 0.9375, 0.625, 0.9375, 0.625, 0.875, 0.6562, 0.375, 0.6562, 0.4375, 0.625, 0.4375, 0.625, 0.375, 0.6562, 0.8125, 0.6562, 0.875, 0.625, 0.875, 0.625, 0.8125, 0.6562, 0.3125, 0.6562, 0.375, 0.625, 0.375, 0.625, 0.3125, 0.6562, 0.75, 0.6562, 0.8125, 0.625, 0.8125, 0.625, 0.75, 0.6562, 0.25, 0.6562, 0.3125, 0.625, 0.3125, 0.625, 0.25, 0.6562, 0.6875, 0.6562, 0.75, 0.625, 0.75, 0.625, 0.6875, 0.6562, 0.625, 0.6562, 0.6875, 0.625, 0.6875, 0.625, 0.625, 0.6562, 0.5625, 0.6562, 0.625, 0.625, 0.625, 0.625, 0.5625, 0.625, 0.25, 0.625, 0.3125, 0.5938, 0.3125, 0.5938, 0.25, 0.625, 0.6875, 0.625, 0.75, 0.5938, 0.75, 0.5938, 0.6875, 0.625, 0.625, 0.625, 0.6875, 0.5938, 0.6875, 0.5938, 0.625, 0.625, 0.5625, 0.625, 0.625, 0.5938, 0.625, 0.5938, 0.5625, 0.625, 0.5, 0.625, 0.5625, 0.5938, 0.5625, 0.5938, 0.5, 0.625, 0.9375, 0.6094, 1.0, 0.5937, 0.9375, 0.625, 0.4375, 0.625, 0.5, 0.5938, 0.5, 0.5938, 0.4375, 0.625, 0.875, 0.625, 0.9375, 0.5937, 0.9375, 0.5937, 0.875, 0.625, 0.375, 0.625, 0.4375, 0.5938, 0.4375, 0.5938, 0.375, 0.625, 0.8125, 0.625, 0.875, 0.5937, 0.875, 0.5938, 0.8125, 0.625, 0.3125, 0.625, 0.375, 0.5938, 0.375, 0.5938, 0.3125, 0.625, 0.75, 0.625, 0.8125, 0.5938, 0.8125, 0.5938, 0.75, 0.5937, 0.9375, 0.5781, 1.0, 0.5625, 0.9375, 0.5938, 0.4375, 0.5938, 0.5, 0.5625, 0.5, 0.5625, 0.4375, 0.5937, 0.875, 0.5937, 0.9375, 0.5625, 0.9375, 0.5625, 0.875, 0.5938, 0.375, 0.5938, 0.4375, 0.5625, 0.4375, 0.5625, 0.375, 0.5938, 0.8125, 0.5937, 0.875, 0.5625, 0.875, 0.5625, 0.8125, 0.5938, 0.3125, 0.5938, 0.375, 0.5625, 0.375, 0.5625, 0.3125, 0.5938, 0.75, 0.5938, 0.8125, 0.5625, 0.8125, 0.5625, 0.75, 0.5938, 0.25, 0.5938, 0.3125, 0.5625, 0.3125, 0.5625, 0.25, 0.5938, 0.6875, 0.5938, 0.75, 0.5625, 0.75, 0.5625, 0.6875, 0.5938, 0.625, 0.5938, 0.6875, 0.5625, 0.6875, 0.5625, 0.625, 0.5938, 0.5625, 0.5938, 0.625, 0.5625, 0.625, 0.5625, 0.5625, 0.5938, 0.5, 0.5938, 0.5625, 0.5625, 0.5625, 0.5625, 0.5, 0.5625, 0.6875, 0.5625, 0.75, 0.5312, 0.75, 0.5312, 0.6875, 0.5625, 0.625, 0.5625, 0.6875, 0.5312, 0.6875, 0.5312, 0.625, 0.5625, 0.5625, 0.5625, 0.625, 0.5312, 0.625, 0.5312, 0.5625, 0.5625, 0.5, 0.5625, 0.5625, 0.5312, 0.5625, 0.5312, 0.5, 0.5625, 0.9375, 0.5469, 1.0, 0.5312, 0.9375, 0.5625, 0.4375, 0.5625, 0.5, 0.5312, 0.5, 0.5312, 0.4375, 0.5625, 0.875, 0.5625, 0.9375, 0.5312, 0.9375, 0.5312, 0.875, 0.5625, 0.375, 0.5625, 0.4375, 0.5312, 0.4375, 0.5312, 0.375, 0.5625, 0.8125, 0.5625, 0.875, 0.5312, 0.875, 0.5312, 0.8125, 0.5625, 0.3125, 0.5625, 0.375, 0.5312, 0.375, 0.5312, 0.3125, 0.5625, 0.75, 0.5625, 0.8125, 0.5312, 0.8125, 0.5312, 0.75, 0.5625, 0.25, 0.5625, 0.3125, 0.5312, 0.3125, 0.5312, 0.25, 0.5312, 0.4375, 0.5312, 0.5, 0.5, 0.5, 0.5, 0.4375, 0.5312, 0.875, 0.5312, 0.9375, 0.5, 0.9375, 0.5, 0.875, 0.5312, 0.375, 0.5312, 0.4375, 0.5, 0.4375, 0.5, 0.375, 0.5312, 0.8125, 0.5312, 0.875, 0.5, 0.875, 0.5, 0.8125, 0.5312, 0.3125, 0.5312, 0.375, 0.5, 0.375, 0.5, 0.3125, 0.5312, 0.75, 0.5312, 0.8125, 0.5, 0.8125, 0.5, 0.75, 0.5312, 0.25, 0.5312, 0.3125, 0.5, 0.3125, 0.5, 0.25, 0.5312, 0.6875, 0.5312, 0.75, 0.5, 0.75, 0.5, 0.6875, 0.5312, 0.625, 0.5312, 0.6875, 0.5, 0.6875, 0.5, 0.625, 0.5312, 0.5625, 0.5312, 0.625, 0.5, 0.625, 0.5, 0.5625, 0.5312, 0.5, 0.5312, 0.5625, 0.5, 0.5625, 0.5, 0.5, 0.5312, 0.9375, 0.5156, 1.0, 0.5, 0.9375, 0.5, 0.625, 0.5, 0.6875, 0.4687, 0.6875, 0.4688, 0.625, 0.5, 0.5625, 0.5, 0.625, 0.4688, 0.625, 0.4688, 0.5625, 0.5, 0.5, 0.5, 0.5625, 0.4688, 0.5625, 0.4687, 0.5, 0.5, 0.9375, 0.4844, 1.0, 0.4687, 0.9375, 0.5, 0.4375, 0.5, 0.5, 0.4687, 0.5, 0.4688, 0.4375, 0.5, 0.875, 0.5, 0.9375, 0.4687, 0.9375, 0.4687, 0.875, 0.5, 0.375, 0.5, 0.4375, 0.4688, 0.4375, 0.4687, 0.375, 0.5, 0.8125, 0.5, 0.875, 0.4687, 0.875, 0.4687, 0.8125, 0.5, 0.3125, 0.5, 0.375, 0.4687, 0.375, 0.4687, 0.3125, 0.5, 0.75, 0.5, 0.8125, 0.4687, 0.8125, 0.4688, 0.75, 0.5, 0.25, 0.5, 0.3125, 0.4687, 0.3125, 0.4688, 0.25, 0.5, 0.6875, 0.5, 0.75, 0.4688, 0.75, 0.4687, 0.6875, 0.4687, 0.375, 0.4688, 0.4375, 0.4375, 0.4375, 0.4375, 0.375, 0.4687, 0.8125, 0.4687, 0.875, 0.4375, 0.875, 0.4375, 0.8125, 0.4687, 0.3125, 0.4687, 0.375, 0.4375, 0.375, 0.4375, 0.3125, 0.4688, 0.75, 0.4687, 0.8125, 0.4375, 0.8125, 0.4375, 0.75, 0.4688, 0.25, 0.4687, 0.3125, 0.4375, 0.3125, 0.4375, 0.25, 0.4687, 0.6875, 0.4688, 0.75, 0.4375, 0.75, 0.4375, 0.6875, 0.4688, 0.625, 0.4687, 0.6875, 0.4375, 0.6875, 0.4375, 0.625, 0.4688, 0.5625, 0.4688, 0.625, 0.4375, 0.625, 0.4375, 0.5625, 0.4687, 0.5, 0.4688, 0.5625, 0.4375, 0.5625, 0.4375, 0.5, 0.4687, 0.9375, 0.4531, 1.0, 0.4375, 0.9375, 0.4688, 0.4375, 0.4687, 0.5, 0.4375, 0.5, 0.4375, 0.4375, 0.4687, 0.875, 0.4687, 0.9375, 0.4375, 0.9375, 0.4375, 0.875, 0.4375, 0.5625, 0.4375, 0.625, 0.4062, 0.625, 0.4062, 0.5625, 0.4375, 0.5, 0.4375, 0.5625, 0.4062, 0.5625, 0.4062, 0.5, 0.4375, 0.9375, 0.4219, 1.0, 0.4062, 0.9375, 0.4375, 0.4375, 0.4375, 0.5, 0.4062, 0.5, 0.4062, 0.4375, 0.4375, 0.875, 0.4375, 0.9375, 0.4062, 0.9375, 0.4062, 0.875, 0.4375, 0.375, 0.4375, 0.4375, 0.4062, 0.4375, 0.4062, 0.375, 0.4375, 0.8125, 0.4375, 0.875, 0.4062, 0.875, 0.4062, 0.8125, 0.4375, 0.3125, 0.4375, 0.375, 0.4062, 0.375, 0.4062, 0.3125, 0.4375, 0.75, 0.4375, 0.8125, 0.4062, 0.8125, 0.4062, 0.75, 0.4375, 0.25, 0.4375, 0.3125, 0.4062, 0.3125, 0.4062, 0.25, 0.4375, 0.6875, 0.4375, 0.75, 0.4062, 0.75, 0.4062, 0.6875, 0.4375, 0.625, 0.4375, 0.6875, 0.4062, 0.6875, 0.4062, 0.625, 0.4062, 0.8125, 0.4062, 0.875, 0.375, 0.875, 0.375, 0.8125, 0.4062, 0.3125, 0.4062, 0.375, 0.375, 0.375, 0.375, 0.3125, 0.4062, 0.75, 0.4062, 0.8125, 0.375, 0.8125, 0.375, 0.75, 0.4062, 0.25, 0.4062, 0.3125, 0.375, 0.3125, 0.375, 0.25, 0.4062, 0.6875, 0.4062, 0.75, 0.375, 0.75, 0.375, 0.6875, 0.4062, 0.625, 0.4062, 0.6875, 0.375, 0.6875, 0.375, 0.625, 0.4062, 0.5625, 0.4062, 0.625, 0.375, 0.625, 0.375, 0.5625, 0.4062, 0.5, 0.4062, 0.5625, 0.375, 0.5625, 0.375, 0.5, 0.4062, 0.9375, 0.3906, 1.0, 0.375, 0.9375, 0.4062, 0.4375, 0.4062, 0.5, 0.375, 0.5, 0.375, 0.4375, 0.4062, 0.875, 0.4062, 0.9375, 0.375, 0.9375, 0.375, 0.875, 0.4062, 0.375, 0.4062, 0.4375, 0.375, 0.4375, 0.375, 0.375, 0.375, 0.5625, 0.375, 0.625, 0.3438, 0.625, 0.3438, 0.5625, 0.375, 0.5, 0.375, 0.5625, 0.3438, 0.5625, 0.3437, 0.5, 0.375, 0.9375, 0.3594, 1.0, 0.3437, 0.9375, 0.375, 0.4375, 0.375, 0.5, 0.3437, 0.5, 0.3438, 0.4375, 0.375, 0.875, 0.375, 0.9375, 0.3437, 0.9375, 0.3438, 0.875, 0.375, 0.375, 0.375, 0.4375, 0.3438, 0.4375, 0.3438, 0.375, 0.375, 0.8125, 0.375, 0.875, 0.3438, 0.875, 0.3438, 0.8125, 0.375, 0.3125, 0.375, 0.375, 0.3438, 0.375, 0.3438, 0.3125, 0.375, 0.75, 0.375, 0.8125, 0.3438, 0.8125, 0.3438, 0.75, 0.375, 0.25, 0.375, 0.3125, 0.3438, 0.3125, 0.3438, 0.25, 0.375, 0.6875, 0.375, 0.75, 0.3438, 0.75, 0.3438, 0.6875, 0.375, 0.625, 0.375, 0.6875, 0.3438, 0.6875, 0.3438, 0.625, 0.3438, 0.3125, 0.3438, 0.375, 0.3125, 0.375, 0.3125, 0.3125, 0.3438, 0.75, 0.3438, 0.8125, 0.3125, 0.8125, 0.3125, 0.75, 0.3438, 0.25, 0.3438, 0.3125, 0.3125, 0.3125, 0.3125, 0.25, 0.3438, 0.6875, 0.3438, 0.75, 0.3125, 0.75, 0.3125, 0.6875, 0.3438, 0.625, 0.3438, 0.6875, 0.3125, 0.6875, 0.3125, 0.625, 0.3438, 0.5625, 0.3438, 0.625, 0.3125, 0.625, 0.3125, 0.5625, 0.3437, 0.5, 0.3438, 0.5625, 0.3125, 0.5625, 0.3125, 0.5, 0.3437, 0.9375, 0.3281, 1.0, 0.3125, 0.9375, 0.3438, 0.4375, 0.3437, 0.5, 0.3125, 0.5, 0.3125, 0.4375, 0.3438, 0.875, 0.3437, 0.9375, 0.3125, 0.9375, 0.3125, 0.875, 0.3438, 0.375, 0.3438, 0.4375, 0.3125, 0.4375, 0.3125, 0.375, 0.3438, 0.8125, 0.3438, 0.875, 0.3125, 0.875, 0.3125, 0.8125, 0.3125, 0.5, 0.3125, 0.5625, 0.2812, 0.5625, 0.2812, 0.5, 0.3125, 0.9375, 0.2969, 1.0, 0.2812, 0.9375, 0.3125, 0.4375, 0.3125, 0.5, 0.2812, 0.5, 0.2812, 0.4375, 0.3125, 0.875, 0.3125, 0.9375, 0.2812, 0.9375, 0.2812, 0.875, 0.3125, 0.375, 0.3125, 0.4375, 0.2812, 0.4375, 0.2812, 0.375, 0.3125, 0.8125, 0.3125, 0.875, 0.2812, 0.875, 0.2812, 0.8125, 0.3125, 0.3125, 0.3125, 0.375, 0.2812, 0.375, 0.2812, 0.3125, 0.3125, 0.75, 0.3125, 0.8125, 0.2812, 0.8125, 0.2812, 0.75, 0.3125, 0.25, 0.3125, 0.3125, 0.2812, 0.3125, 0.2812, 0.25, 0.3125, 0.6875, 0.3125, 0.75, 0.2812, 0.75, 0.2812, 0.6875, 0.3125, 0.625, 0.3125, 0.6875, 0.2812, 0.6875, 0.2812, 0.625, 0.3125, 0.5625, 0.3125, 0.625, 0.2812, 0.625, 0.2812, 0.5625, 0.2812, 0.75, 0.2812, 0.8125, 0.25, 0.8125, 0.25, 0.75, 0.2812, 0.25, 0.2812, 0.3125, 0.25, 0.3125, 0.25, 0.25, 0.2812, 0.6875, 0.2812, 0.75, 0.25, 0.75, 0.25, 0.6875, 0.2812, 0.625, 0.2812, 0.6875, 0.25, 0.6875, 0.25, 0.625, 0.2812, 0.5625, 0.2812, 0.625, 0.25, 0.625, 0.25, 0.5625, 0.2812, 0.5, 0.2812, 0.5625, 0.25, 0.5625, 0.25, 0.5, 0.2812, 0.9375, 0.2656, 1.0, 0.25, 0.9375, 0.2812, 0.4375, 0.2812, 0.5, 0.25, 0.5, 0.25, 0.4375, 0.2812, 0.875, 0.2812, 0.9375, 0.25, 0.9375, 0.25, 0.875, 0.2812, 0.375, 0.2812, 0.4375, 0.25, 0.4375, 0.25, 0.375, 0.2812, 0.8125, 0.2812, 0.875, 0.25, 0.875, 0.25, 0.8125, 0.2812, 0.3125, 0.2812, 0.375, 0.25, 0.375, 0.25, 0.3125, 0.25, 0.5, 0.25, 0.5625, 0.2188, 0.5625, 0.2187, 0.5, 0.25, 0.9375, 0.2344, 1.0, 0.2188, 0.9375, 0.25, 0.4375, 0.25, 0.5, 0.2187, 0.5, 0.2188, 0.4375, 0.25, 0.875, 0.25, 0.9375, 0.2188, 0.9375, 0.2188, 0.875, 0.25, 0.375, 0.25, 0.4375, 0.2188, 0.4375, 0.2188, 0.375, 0.25, 0.8125, 0.25, 0.875, 0.2188, 0.875, 0.2188, 0.8125, 0.25, 0.3125, 0.25, 0.375, 0.2188, 0.375, 0.2188, 0.3125, 0.25, 0.75, 0.25, 0.8125, 0.2188, 0.8125, 0.2188, 0.75, 0.25, 0.25, 0.25, 0.3125, 0.2188, 0.3125, 0.2188, 0.25, 0.25, 0.6875, 0.25, 0.75, 0.2188, 0.75, 0.2188, 0.6875, 0.25, 0.625, 0.25, 0.6875, 0.2188, 0.6875, 0.2188, 0.625, 0.25, 0.5625, 0.25, 0.625, 0.2188, 0.625, 0.2188, 0.5625, 0.2188, 0.25, 0.2188, 0.3125, 0.1875, 0.3125, 0.1875, 0.25, 0.2188, 0.6875, 0.2188, 0.75, 0.1875, 0.75, 0.1875, 0.6875, 0.2188, 0.625, 0.2188, 0.6875, 0.1875, 0.6875, 0.1875, 0.625, 0.2188, 0.5625, 0.2188, 0.625, 0.1875, 0.625, 0.1875, 0.5625, 0.2187, 0.5, 0.2188, 0.5625, 0.1875, 0.5625, 0.1875, 0.5, 0.2188, 0.9375, 0.2031, 1.0, 0.1875, 0.9375, 0.2188, 0.4375, 0.2187, 0.5, 0.1875, 0.5, 0.1875, 0.4375, 0.2188, 0.875, 0.2188, 0.9375, 0.1875, 0.9375, 0.1875, 0.875, 0.2188, 0.375, 0.2188, 0.4375, 0.1875, 0.4375, 0.1875, 0.375, 0.2188, 0.8125, 0.2188, 0.875, 0.1875, 0.875, 0.1875, 0.8125, 0.2188, 0.3125, 0.2188, 0.375, 0.1875, 0.375, 0.1875, 0.3125, 0.2188, 0.75, 0.2188, 0.8125, 0.1875, 0.8125, 0.1875, 0.75, 0.1875, 0.4375, 0.1875, 0.5, 0.1562, 0.5, 0.1562, 0.4375, 0.1875, 0.875, 0.1875, 0.9375, 0.1563, 0.9375, 0.1563, 0.875, 0.1875, 0.375, 0.1875, 0.4375, 0.1562, 0.4375, 0.1562, 0.375, 0.1875, 0.8125, 0.1875, 0.875, 0.1563, 0.875, 0.1562, 0.8125, 0.1875, 0.3125, 0.1875, 0.375, 0.1562, 0.375, 0.1563, 0.3125, 0.1875, 0.75, 0.1875, 0.8125, 0.1562, 0.8125, 0.1563, 0.75, 0.1875, 0.25, 0.1875, 0.3125, 0.1563, 0.3125, 0.1563, 0.25, 0.1875, 0.6875, 0.1875, 0.75, 0.1563, 0.75, 0.1563, 0.6875, 0.1875, 0.625, 0.1875, 0.6875, 0.1563, 0.6875, 0.1563, 0.625, 0.1875, 0.5625, 0.1875, 0.625, 0.1563, 0.625, 0.1562, 0.5625, 0.1875, 0.5, 0.1875, 0.5625, 0.1562, 0.5625, 0.1562, 0.5, 0.1875, 0.9375, 0.1719, 1.0, 0.1563, 0.9375, 0.1563, 0.625, 0.1563, 0.6875, 0.125, 0.6875, 0.125, 0.625, 0.1562, 0.5625, 0.1563, 0.625, 0.125, 0.625, 0.125, 0.5625, 0.1562, 0.5, 0.1562, 0.5625, 0.125, 0.5625, 0.125, 0.5, 0.1563, 0.9375, 0.1406, 1.0, 0.125, 0.9375, 0.1562, 0.4375, 0.1562, 0.5, 0.125, 0.5, 0.125, 0.4375, 0.1563, 0.875, 0.1563, 0.9375, 0.125, 0.9375, 0.125, 0.875, 0.1562, 0.375, 0.1562, 0.4375, 0.125, 0.4375, 0.125, 0.375, 0.1562, 0.8125, 0.1563, 0.875, 0.125, 0.875, 0.125, 0.8125, 0.1563, 0.3125, 0.1562, 0.375, 0.125, 0.375, 0.125, 0.3125, 0.1563, 0.75, 0.1562, 0.8125, 0.125, 0.8125, 0.125, 0.75, 0.1563, 0.25, 0.1563, 0.3125, 0.125, 0.3125, 0.125, 0.25, 0.1563, 0.6875, 0.1563, 0.75, 0.125, 0.75, 0.125, 0.6875, 0.125, 0.875, 0.125, 0.9375, 0.09375, 0.9375, 0.09375, 0.875, 0.125, 0.375, 0.125, 0.4375, 0.09375, 0.4375, 0.09375, 0.375, 0.125, 0.8125, 0.125, 0.875, 0.09375, 0.875, 0.09375, 0.8125, 0.125, 0.3125, 0.125, 0.375, 0.09375, 0.375, 0.09375, 0.3125, 0.125, 0.75, 0.125, 0.8125, 0.09375, 0.8125, 0.09375, 0.75, 0.125, 0.25, 0.125, 0.3125, 0.09375, 0.3125, 0.09375, 0.25, 0.125, 0.6875, 0.125, 0.75, 0.09375, 0.75, 0.09375, 0.6875, 0.125, 0.625, 0.125, 0.6875, 0.09375, 0.6875, 0.09375, 0.625, 0.125, 0.5625, 0.125, 0.625, 0.09375, 0.625, 0.09375, 0.5625, 0.125, 0.5, 0.125, 0.5625, 0.09375, 0.5625, 0.09375, 0.5, 0.125, 0.9375, 0.1094, 1.0, 0.09375, 0.9375, 0.125, 0.4375, 0.125, 0.5, 0.09375, 0.5, 0.09375, 0.4375, 0.09375, 0.625, 0.09375, 0.6875, 0.0625, 0.6875, 0.0625, 0.625, 0.09375, 0.5625, 0.09375, 0.625, 0.0625, 0.625, 0.0625, 0.5625, 0.09375, 0.5, 0.09375, 0.5625, 0.0625, 0.5625, 0.0625, 0.5, 0.09375, 0.9375, 0.07813, 1.0, 0.0625, 0.9375, 0.09375, 0.4375, 0.09375, 0.5, 0.0625, 0.5, 0.0625, 0.4375, 0.09375, 0.875, 0.09375, 0.9375, 0.0625, 0.9375, 0.0625, 0.875, 0.09375, 0.375, 0.09375, 0.4375, 0.0625, 0.4375, 0.0625, 0.375, 0.09375, 0.8125, 0.09375, 0.875, 0.0625, 0.875, 0.0625, 0.8125, 0.09375, 0.3125, 0.09375, 0.375, 0.0625, 0.375, 0.0625, 0.3125, 0.09375, 0.75, 0.09375, 0.8125, 0.0625, 0.8125, 0.0625, 0.75, 0.09375, 0.25, 0.09375, 0.3125, 0.0625, 0.3125, 0.0625, 0.25, 0.09375, 0.6875, 0.09375, 0.75, 0.0625, 0.75, 0.0625, 0.6875, 0.0625, 0.375, 0.0625, 0.4375, 0.03125, 0.4375, 0.03125, 0.375, 0.0625, 0.8125, 0.0625, 0.875, 0.03125, 0.875, 0.03125, 0.8125, 0.0625, 0.3125, 0.0625, 0.375, 0.03125, 0.375, 0.03125, 0.3125, 0.0625, 0.75, 0.0625, 0.8125, 0.03125, 0.8125, 0.03125, 0.75, 0.0625, 0.25, 0.0625, 0.3125, 0.03125, 0.3125, 0.03125, 0.25, 0.0625, 0.6875, 0.0625, 0.75, 0.03125, 0.75, 0.03125, 0.6875, 0.0625, 0.625, 0.0625, 0.6875, 0.03125, 0.6875, 0.03125, 0.625, 0.0625, 0.5625, 0.0625, 0.625, 0.03125, 0.625, 0.03125, 0.5625, 0.0625, 0.5, 0.0625, 0.5625, 0.03125, 0.5625, 0.03125, 0.5, 0.0625, 0.9375, 0.04688, 1.0, 0.03125, 0.9375, 0.0625, 0.4375, 0.0625, 0.5, 0.03125, 0.5, 0.03125, 0.4375, 0.0625, 0.875, 0.0625, 0.9375, 0.03125, 0.9375, 0.03125, 0.875, 0.03125, 0.5625, 0.03125, 0.625, 0.0, 0.625, 0.0, 0.5625, 0.03125, 0.5, 0.03125, 0.5625, 0.0, 0.5625, 0.0, 0.5, 0.03125, 0.9375, 0.01563, 1.0, 8.941e-08, 0.9375, 0.03125, 0.4375, 0.03125, 0.5, 0.0, 0.5, 0.0, 0.4375, 0.03125, 0.875, 0.03125, 0.9375, 8.941e-08, 0.9375, 2.98e-08, 0.875, 0.03125, 0.375, 0.03125, 0.4375, 0.0, 0.4375, 0.0, 0.375, 0.03125, 0.8125, 0.03125, 0.875, 2.98e-08, 0.875, 0.0, 0.8125, 0.03125, 0.3125, 0.03125, 0.375, 0.0, 0.375, 2.98e-08, 0.3125, 0.03125, 0.75, 0.03125, 0.8125, 0.0, 0.8125, 2.98e-08, 0.75, 0.03125, 0.25, 0.03125, 0.3125, 2.98e-08, 0.3125, 2.98e-08, 0.25, 0.03125, 0.6875, 0.03125, 0.75, 2.98e-08, 0.75, 2.98e-08, 0.6875, 0.03125, 0.625, 0.03125, 0.6875, 2.98e-08, 0.6875, 0.0, 0.625, 1.0, 0.8125, 1.0, 0.875, 0.9688, 0.875, 0.9688, 0.8125, 1.0, 0.3125, 1.0, 0.375, 0.9687, 0.375, 0.9688, 0.3125, 1.0, 0.75, 1.0, 0.8125, 0.9688, 0.8125, 0.9688, 0.75, 1.0, 0.25, 1.0, 0.3125, 0.9688, 0.3125, 0.9688, 0.25, 1.0, 0.6875, 1.0, 0.75, 0.9688, 0.75, 0.9688, 0.6875, 1.0, 0.625, 1.0, 0.6875, 0.9688, 0.6875, 0.9688, 0.625, 1.0, 0.5625, 1.0, 0.625, 0.9688, 0.625, 0.9688, 0.5625, 1.0, 0.5, 1.0, 0.5625, 0.9688, 0.5625, 0.9687, 0.5, 1.0, 0.9375, 0.9844, 1.0, 0.9688, 0.9375, 1.0, 0.4375, 1.0, 0.5, 0.9687, 0.5, 0.9688, 0.4375, 1.0, 0.875, 1.0, 0.9375, 0.9688, 0.9375, 0.9688, 0.875, 1.0, 0.375, 1.0, 0.4375, 0.9688, 0.4375, 0.9687, 0.375, 0.9688, 0.5625, 0.9688, 0.625, 0.9375, 0.625, 0.9375, 0.5625, 0.9687, 0.5, 0.9688, 0.5625, 0.9375, 0.5625, 0.9375, 0.5, 0.9688, 0.9375, 0.9531, 1.0, 0.9375, 0.9375, 0.9688, 0.4375, 0.9687, 0.5, 0.9375, 0.5, 0.9375, 0.4375, 0.9688, 0.875, 0.9688, 0.9375, 0.9375, 0.9375, 0.9375, 0.875, 0.9687, 0.375, 0.9688, 0.4375, 0.9375, 0.4375, 0.9375, 0.375, 0.9688, 0.8125, 0.9688, 0.875, 0.9375, 0.875, 0.9375, 0.8125, 0.9688, 0.3125, 0.9687, 0.375, 0.9375, 0.375, 0.9375, 0.3125, 0.9688, 0.75, 0.9688, 0.8125, 0.9375, 0.8125, 0.9375, 0.75, 0.9688, 0.25, 0.9688, 0.3125, 0.9375, 0.3125, 0.9375, 0.25, 0.9688, 0.6875, 0.9688, 0.75, 0.9375, 0.75, 0.9375, 0.6875, 0.9688, 0.625, 0.9688, 0.6875, 0.9375, 0.6875, 0.9375, 0.625, 0.9375, 0.3125, 0.9375, 0.375, 0.9062, 0.375, 0.9062, 0.3125, 0.9375, 0.75, 0.9375, 0.8125, 0.9062, 0.8125, 0.9062, 0.75, 0.9375, 0.25, 0.9375, 0.3125, 0.9062, 0.3125, 0.9062, 0.25, 0.9375, 0.6875, 0.9375, 0.75, 0.9062, 0.75, 0.9062, 0.6875, 0.9375, 0.625, 0.9375, 0.6875, 0.9062, 0.6875, 0.9062, 0.625, 0.9375, 0.5625, 0.9375, 0.625, 0.9062, 0.625, 0.9062, 0.5625, 0.9375, 0.5, 0.9375, 0.5625, 0.9062, 0.5625, 0.9062, 0.5, 0.9375, 0.9375, 0.9219, 1.0, 0.9062, 0.9375, 0.9375, 0.4375, 0.9375, 0.5, 0.9062, 0.5, 0.9062, 0.4375, 0.9375, 0.875, 0.9375, 0.9375, 0.9062, 0.9375, 0.9062, 0.875, 0.9375, 0.375, 0.9375, 0.4375, 0.9062, 0.4375, 0.9062, 0.375, 0.9375, 0.8125, 0.9375, 0.875, 0.9062, 0.875, 0.9062, 0.8125, 0.9062, 0.5, 0.9062, 0.5625, 0.875, 0.5625, 0.875, 0.5, 0.9062, 0.9375, 0.8906, 1.0, 0.875, 0.9375, 0.9062, 0.4375, 0.9062, 0.5, 0.875, 0.5, 0.875, 0.4375, 0.9062, 0.875, 0.9062, 0.9375, 0.875, 0.9375, 0.875, 0.875, 0.9062, 0.375, 0.9062, 0.4375, 0.875, 0.4375, 0.875, 0.375, 0.9062, 0.8125, 0.9062, 0.875, 0.875, 0.875, 0.875, 0.8125, 0.9062, 0.3125, 0.9062, 0.375, 0.875, 0.375, 0.875, 0.3125, 0.9062, 0.75, 0.9062, 0.8125, 0.875, 0.8125, 0.875, 0.75, 0.9062, 0.25, 0.9062, 0.3125, 0.875, 0.3125, 0.875, 0.25, 0.9062, 0.6875, 0.9062, 0.75, 0.875, 0.75, 0.875, 0.6875, 0.9062, 0.625, 0.9062, 0.6875, 0.875, 0.6875, 0.875, 0.625, 0.9062, 0.5625, 0.9062, 0.625, 0.875, 0.625, 0.875, 0.5625, 0.875, 0.25, 0.875, 0.3125, 0.8438, 0.3125, 0.8438, 0.25, 0.875, 0.6875, 0.875, 0.75, 0.8438, 0.75, 0.8438, 0.6875, 0.875, 0.625, 0.875, 0.6875, 0.8438, 0.6875, 0.8438, 0.625, 0.875, 0.5625, 0.875, 0.625, 0.8438, 0.625, 0.8438, 0.5625, 0.875, 0.5, 0.875, 0.5625, 0.8438, 0.5625, 0.8437, 0.5, 0.875, 0.9375, 0.8594, 1.0, 0.8438, 0.9375, 0.875, 0.4375, 0.875, 0.5, 0.8437, 0.5, 0.8438, 0.4375, 0.875, 0.875, 0.875, 0.9375, 0.8438, 0.9375, 0.8438, 0.875, 0.875, 0.375, 0.875, 0.4375, 0.8438, 0.4375, 0.8438, 0.375, 0.875, 0.8125, 0.875, 0.875, 0.8438, 0.875, 0.8438, 0.8125, 0.875, 0.3125, 0.875, 0.375, 0.8438, 0.375, 0.8438, 0.3125, 0.875, 0.75, 0.875, 0.8125, 0.8438, 0.8125, 0.8438, 0.75, 0.8438, 0.9375, 0.8281, 1.0, 0.8125, 0.9375, 0.8438, 0.4375, 0.8437, 0.5, 0.8125, 0.5, 0.8125, 0.4375, 0.8438, 0.875, 0.8438, 0.9375, 0.8125, 0.9375, 0.8125, 0.875, 0.8438, 0.375, 0.8438, 0.4375, 0.8125, 0.4375, 0.8125, 0.375, 0.8438, 0.8125, 0.8438, 0.875, 0.8125, 0.875, 0.8125, 0.8125, 0.8438, 0.3125, 0.8438, 0.375, 0.8125, 0.375, 0.8125, 0.3125, 0.8438, 0.75, 0.8438, 0.8125, 0.8125, 0.8125, 0.8125, 0.75, 0.8438, 0.25, 0.8438, 0.3125, 0.8125, 0.3125, 0.8125, 0.25, 0.8438, 0.6875, 0.8438, 0.75, 0.8125, 0.75, 0.8125, 0.6875, 0.8438, 0.625, 0.8438, 0.6875, 0.8125, 0.6875, 0.8125, 0.625, 0.8438, 0.5625, 0.8438, 0.625, 0.8125, 0.625, 0.8125, 0.5625, 0.8437, 0.5, 0.8438, 0.5625, 0.8125, 0.5625, 0.8125, 0.5, 0.8125, 0.6875, 0.8125, 0.75, 0.7812, 0.75, 0.7812, 0.6875, 0.8125, 0.625, 0.8125, 0.6875, 0.7812, 0.6875, 0.7812, 0.625, 0.8125, 0.5625, 0.8125, 0.625, 0.7812, 0.625, 0.7812, 0.5625, 0.8125, 0.5, 0.8125, 0.5625, 0.7812, 0.5625, 0.7812, 0.5, 0.8125, 0.9375, 0.7969, 1.0, 0.7812, 0.9375, 0.8125, 0.4375, 0.8125, 0.5, 0.7812, 0.5, 0.7812, 0.4375, 0.8125, 0.875, 0.8125, 0.9375, 0.7812, 0.9375, 0.7812, 0.875, 0.8125, 0.375, 0.8125, 0.4375, 0.7812, 0.4375, 0.7812, 0.375, 0.8125, 0.8125, 0.8125, 0.875, 0.7812, 0.875, 0.7812, 0.8125, 0.8125, 0.3125, 0.8125, 0.375, 0.7812, 0.375, 0.7812, 0.3125, 0.8125, 0.75, 0.8125, 0.8125, 0.7812, 0.8125, 0.7812, 0.75, 0.8125, 0.25, 0.8125, 0.3125, 0.7812, 0.3125, 0.7812, 0.25, 0.7812, 0.4375, 0.7812, 0.5, 0.75, 0.5, 0.75, 0.4375, 0.7812, 0.875, 0.7812, 0.9375, 0.75, 0.9375, 0.75, 0.875, 0.7812, 0.375, 0.7812, 0.4375, 0.75, 0.4375, 0.75, 0.375, 0.7812, 0.8125, 0.7812, 0.875, 0.75, 0.875, 0.75, 0.8125, 0.7812, 0.3125, 0.7812, 0.375, 0.75, 0.375, 0.75, 0.3125, 0.7812, 0.75, 0.7812, 0.8125, 0.75, 0.8125, 0.75, 0.75, 0.7812, 0.25, 0.7812, 0.3125, 0.75, 0.3125, 0.75, 0.25, 0.7812, 0.6875, 0.7812, 0.75, 0.75, 0.75, 0.75, 0.6875, 0.7812, 0.625, 0.7812, 0.6875, 0.75, 0.6875, 0.75, 0.625, 0.7812, 0.5625, 0.7812, 0.625, 0.75, 0.625, 0.75, 0.5625, 0.7812, 0.5, 0.7812, 0.5625, 0.75, 0.5625, 0.75, 0.5, 0.7812, 0.9375, 0.7656, 1.0, 0.75, 0.9375, 0.25, 0.49, 0.25, 0.25, 0.4578, 0.13, 0.75, 0.49, 0.9578, 0.13, 0.5422, 0.13, 0.4578, 0.13, 0.25, 0.25, 0.04215, 0.13, 0.04215, 0.13, 0.25, 0.25, 0.25, 0.49, 0.25, 0.49, 0.25, 0.25, 0.4578, 0.13, 0.75, 0.49, 0.9578, 0.13, 0.5422, 0.13, 0.4578, 0.13, 0.25, 0.25, 0.04215, 0.13, 0.04215, 0.13, 0.25, 0.25, 0.25, 0.49, 0.25, 0.49, 0.25, 0.25, 0.4578, 0.13, 0.75, 0.49, 0.9578, 0.13, 0.5422, 0.13, 0.4578, 0.13, 0.25, 0.25, 0.04215, 0.13, 0.04215, 0.13, 0.25, 0.25, 0.25, 0.49, 0.25, 0.49, 0.25, 0.25, 0.4578, 0.13, 0.75, 0.49, 0.9578, 0.13, 0.5422, 0.13, 0.4578, 0.13, 0.25, 0.25, 0.04215, 0.13, 0.04215, 0.13, 0.25, 0.25, 0.25, 0.49, 0.25, 0.49, 0.25, 0.25, 0.4578, 0.13, 0.75, 0.49, 0.9578, 0.13, 0.5422, 0.13, 0.4578, 0.13, 0.25, 0.25, 0.04215, 0.13, 0.04215, 0.13, 0.25, 0.25, 0.25, 0.49, 0.25, 0.49, 0.25, 0.25, 0.4578, 0.13, 0.75, 0.49, 0.9578, 0.13, 0.5422, 0.13, 0.4578, 0.13, 0.25, 0.25, 0.04215, 0.13, 0.04215, 0.13, 0.25, 0.25, 0.25, 0.49, 0.25, 0.49, 0.25, 0.25, 0.4578, 0.13, 0.75, 0.49, 0.9578, 0.13, 0.5422, 0.13, 0.4578, 0.13, 0.25, 0.25, 0.04215, 0.13, 0.04215, 0.13, 0.25, 0.25, 0.25, 0.49, 0.25, 0.49, 0.25, 0.25, 0.4578, 0.13, 0.75, 0.49, 0.9578, 0.13, 0.5422, 0.13, 0.4578, 0.13, 0.25, 0.25, 0.04215, 0.13, 0.04215, 0.13, 0.25, 0.25, 0.25, 0.49, 0.25, 0.49, 0.25, 0.25, 0.4578, 0.13, 0.75, 0.49, 0.9578, 0.13, 0.5422, 0.13, 0.4578, 0.13, 0.25, 0.25, 0.04215, 0.13, 0.04215, 0.13, 0.25, 0.25, 0.25, 0.49, 0.25, 0.49, 0.25, 0.25, 0.4578, 0.13, 0.75, 0.49, 0.9578, 0.13, 0.5422, 0.13, 0.4578, 0.13, 0.25, 0.25, 0.04215, 0.13, 0.04215, 0.13, 0.25, 0.25, 0.25, 0.49, 0.25, 0.49, 0.25, 0.25, 0.4578, 0.13, 0.75, 0.49, 0.9578, 0.13, 0.5422, 0.13, 0.4578, 0.13, 0.25, 0.25, 0.04215, 0.13, 0.04215, 0.13, 0.25, 0.25, 0.25, 0.49, 0.25, 0.49, 0.25, 0.25, 0.4578, 0.13, 0.75, 0.49, 0.9578, 0.13, 0.5422, 0.13, 0.4578, 0.13, 0.25, 0.25, 0.04215, 0.13, 0.04215, 0.13, 0.25, 0.25, 0.25, 0.49, 0.25, 0.49, 0.25, 0.25, 0.4578, 0.13, 0.75, 0.49, 0.9578, 0.13, 0.5422, 0.13, 0.4578, 0.13, 0.25, 0.25, 0.04215, 0.13, 0.04215, 0.13, 0.25, 0.25, 0.25, 0.49, 0.25, 0.49, 0.25, 0.25, 0.4578, 0.13, 0.75, 0.49, 0.9578, 0.13, 0.5422, 0.13, 0.4578, 0.13, 0.25, 0.25, 0.04215, 0.13, 0.04215, 0.13, 0.25, 0.25, 0.25, 0.49, 0.25, 0.49, 0.25, 0.25, 0.4578, 0.13, 0.75, 0.49, 0.9578, 0.13, 0.5422, 0.13, 0.4578, 0.13, 0.25, 0.25, 0.04215, 0.13, 0.04215, 0.13, 0.25, 0.25, 0.25, 0.49, 0.25, 0.49, 0.25, 0.25, 0.4578, 0.13, 0.75, 0.49, 0.9578, 0.13, 0.5422, 0.13, 0.4578, 0.13, 0.25, 0.25, 0.04215, 0.13, 0.04215, 0.13, 0.25, 0.25, 0.25, 0.49, 0.25, 0.49, 0.25, 0.25, 0.4578, 0.13, 0.75, 0.49, 0.9578, 0.13, 0.5422, 0.13, 0.4578, 0.13, 0.25, 0.25, 0.04215, 0.13, 0.04215, 0.13, 0.25, 0.25, 0.25, 0.49, 0.25, 0.49, 0.25, 0.25, 0.4578, 0.13, 0.75, 0.49, 0.9578, 0.13, 0.5422, 0.13, 0.4578, 0.13, 0.25, 0.25, 0.04215, 0.13, 0.04215, 0.13, 0.25, 0.25, 0.25, 0.49, 0.25, 0.49, 0.25, 0.25, 0.4578, 0.13, 0.75, 0.49, 0.9578, 0.13, 0.5422, 0.13, 0.4578, 0.13, 0.25, 0.25, 0.04215, 0.13, 0.04215, 0.13, 0.25, 0.25, 0.25, 0.49, 0.25, 0.49, 0.25, 0.25, 0.4578, 0.13, 0.75, 0.49, 0.9578, 0.13, 0.5422, 0.13, 0.4578, 0.13, 0.25, 0.25, 0.04215, 0.13, 0.04215, 0.13, 0.25, 0.25, 0.25, 0.49, 0.25, 0.49, 0.25, 0.25, 0.4578, 0.13, 0.75, 0.49, 0.9578, 0.13, 0.5422, 0.13, 0.4578, 0.13, 0.25, 0.25, 0.04215, 0.13, 0.04215, 0.13, 0.25, 0.25, 0.25, 0.49, 0.25, 0.49, 0.25, 0.25, 0.4578, 0.13, 0.75, 0.49, 0.9578, 0.13, 0.5422, 0.13, 0.4578, 0.13, 0.25, 0.25, 0.04215, 0.13, 0.04215, 0.13, 0.25, 0.25, 0.25, 0.49, 0.25, 0.49, 0.25, 0.25, 0.4578, 0.13, 0.75, 0.49, 0.9578, 0.13, 0.5422, 0.13, 0.4578, 0.13, 0.25, 0.25, 0.04215, 0.13, 0.04215, 0.13, 0.25, 0.25, 0.25, 0.49, 0.25, 0.49, 0.25, 0.25, 0.4578, 0.13, 0.75, 0.49, 0.9578, 0.13, 0.5422, 0.13, 0.4578, 0.13, 0.25, 0.25, 0.04215, 0.13, 0.04215, 0.13, 0.25, 0.25, 0.25, 0.49, 0.25, 0.49, 0.25, 0.25, 0.4578, 0.13, 0.75, 0.49, 0.9578, 0.13, 0.5422, 0.13, 0.4578, 0.13, 0.25, 0.25, 0.04215, 0.13, 0.04215, 0.13, 0.25, 0.25, 0.25, 0.49, 0.25, 0.49, 0.25, 0.25, 0.4578, 0.13, 0.75, 0.49, 0.9578, 0.13, 0.5422, 0.13, 0.4578, 0.13, 0.25, 0.25, 0.04215, 0.13, 0.04215, 0.13, 0.25, 0.25, 0.25, 0.49, 0.25, 0.49, 0.25, 0.25, 0.4578, 0.13, 0.75, 0.49, 0.9578, 0.13, 0.5422, 0.13, 0.4578, 0.13, 0.25, 0.25, 0.04215, 0.13, 0.04215, 0.13, 0.25, 0.25, 0.25, 0.49, 0.25, 0.49, 0.25, 0.25, 0.4578, 0.13, 0.75, 0.49, 0.9578, 0.13, 0.5422, 0.13, 0.4578, 0.13, 0.25, 0.25, 0.04215, 0.13, 0.04215, 0.13, 0.25, 0.25, 0.25, 0.49, 0.25, 0.49, 0.25, 0.25, 0.4578, 0.13, 0.75, 0.49, 0.9578, 0.13, 0.5422, 0.13, 0.4578, 0.13, 0.25, 0.25, 0.04215, 0.13, 0.04215, 0.13, 0.25, 0.25, 0.25, 0.49, 0.25, 0.49, 0.25, 0.25, 0.4578, 0.13, 0.75, 0.49, 0.9578, 0.13, 0.5422, 0.13, 0.4578, 0.13, 0.25, 0.25, 0.04215, 0.13, 0.04215, 0.13, 0.25, 0.25, 0.25, 0.49, 0.25, 0.49, 0.25, 0.25, 0.4578, 0.13, 0.75, 0.49, 0.9578, 0.13, 0.5422, 0.13, 0.4578, 0.13, 0.25, 0.25, 0.04215, 0.13, 0.04215, 0.13, 0.25, 0.25, 0.25, 0.49, 0.25, 0.49, 0.25, 0.25, 0.4578, 0.13, 0.75, 0.49, 0.9578, 0.13, 0.5422, 0.13, 0.4578, 0.13, 0.25, 0.25, 0.04215, 0.13, 0.04215, 0.13, 0.25, 0.25, 0.25, 0.49, 0.25, 0.49, 0.25, 0.25, 0.4578, 0.13, 0.75, 0.49, 0.9578, 0.13, 0.5422, 0.13, 0.4578, 0.13, 0.25, 0.25, 0.04215, 0.13, 0.04215, 0.13, 0.25, 0.25, 0.25, 0.49, 0.25, 0.49, 0.25, 0.25, 0.4578, 0.13, 0.75, 0.49, 0.9578, 0.13, 0.5422, 0.13, 0.4578, 0.13, 0.25, 0.25, 0.04215, 0.13, 0.04215, 0.13, 0.25, 0.25, 0.25, 0.49, 0.25, 0.49, 0.25, 0.25, 0.4578, 0.13, 0.75, 0.49, 0.9578, 0.13, 0.5422, 0.13, 0.4578, 0.13, 0.25, 0.25, 0.04215, 0.13, 0.04215, 0.13, 0.25, 0.25, 0.25, 0.49, 0.25, 0.49, 0.25, 0.25, 0.4578, 0.13, 0.75, 0.49, 0.9578, 0.13, 0.5422, 0.13, 0.4578, 0.13, 0.25, 0.25, 0.04215, 0.13, 0.04215, 0.13, 0.25, 0.25, 0.25, 0.49, 0.25, 0.49, 0.25, 0.25, 0.4578, 0.13, 0.75, 0.49, 0.9578, 0.13, 0.5422, 0.13, 0.4578, 0.13, 0.25, 0.25, 0.04215, 0.13, 0.04215, 0.13, 0.25, 0.25, 0.25, 0.49, 0.25, 0.49, 0.25, 0.25, 0.4578, 0.13, 0.75, 0.49, 0.9578, 0.13, 0.5422, 0.13, 0.4578, 0.13, 0.25, 0.25, 0.04215, 0.13, 0.04215, 0.13, 0.25, 0.25, 0.25, 0.49, 0.25, 0.49, 0.25, 0.25, 0.4578, 0.13, 0.75, 0.49, 0.9578, 0.13, 0.5422, 0.13, 0.4578, 0.13, 0.25, 0.25, 0.04215, 0.13, 0.04215, 0.13, 0.25, 0.25, 0.25, 0.49, 0.25, 0.49, 0.25, 0.25, 0.4578, 0.13, 0.75, 0.49, 0.9578, 0.13, 0.5422, 0.13, 0.4578, 0.13, 0.25, 0.25, 0.04215, 0.13, 0.04215, 0.13, 0.25, 0.25, 0.25, 0.49, 0.25, 0.49, 0.25, 0.25, 0.4578, 0.13, 0.75, 0.49, 0.9578, 0.13, 0.5422, 0.13, 0.4578, 0.13, 0.25, 0.25, 0.04215, 0.13, 0.04215, 0.13, 0.25, 0.25, 0.25, 0.49, 0.25, 0.49, 0.25, 0.25, 0.4578, 0.13, 0.75, 0.49, 0.9578, 0.13, 0.5422, 0.13, 0.4578, 0.13, 0.25, 0.25, 0.04215, 0.13, 0.04215, 0.13, 0.25, 0.25, 0.25, 0.49, 0.25, 0.49, 0.25, 0.25, 0.4578, 0.13, 0.75, 0.49, 0.9578, 0.13, 0.5422, 0.13, 0.4578, 0.13, 0.25, 0.25, 0.04215, 0.13, 0.04215, 0.13, 0.25, 0.25, 0.25, 0.49, 0.25, 0.49, 0.25, 0.25, 0.4578, 0.13, 0.75, 0.49, 0.9578, 0.13, 0.5422, 0.13, 0.4578, 0.13, 0.25, 0.25, 0.04215, 0.13, 0.04215, 0.13, 0.25, 0.25, 0.25, 0.49, 0.25, 0.49, 0.25, 0.25, 0.4578, 0.13, 0.75, 0.49, 0.9578, 0.13, 0.5422, 0.13, 0.4578, 0.13, 0.25, 0.25, 0.04215, 0.13, 0.04215, 0.13, 0.25, 0.25, 0.25, 0.49, 0.25, 0.49, 0.25, 0.25, 0.4578, 0.13, 0.75, 0.49, 0.9578, 0.13, 0.5422, 0.13, 0.4578, 0.13, 0.25, 0.25, 0.04215, 0.13, 0.04215, 0.13, 0.25, 0.25, 0.25, 0.49, 0.25, 0.49, 0.25, 0.25, 0.4578, 0.13, 0.75, 0.49, 0.9578, 0.13, 0.5422, 0.13, 0.4578, 0.13, 0.25, 0.25, 0.04215, 0.13, 0.04215, 0.13, 0.25, 0.25, 0.25, 0.49, 0.25, 0.49, 0.25, 0.25, 0.4578, 0.13, 0.75, 0.49, 0.9578, 0.13, 0.5422, 0.13, 0.4578, 0.13, 0.25, 0.25, 0.04215, 0.13, 0.04215, 0.13, 0.25, 0.25, 0.25, 0.49, 0.25, 0.49, 0.25, 0.25, 0.4578, 0.13, 0.75, 0.49, 0.9578, 0.13, 0.5422, 0.13, 0.4578, 0.13, 0.25, 0.25, 0.04215, 0.13, 0.04215, 0.13, 0.25, 0.25, 0.25, 0.49, 0.25, 0.49, 0.25, 0.25, 0.4578, 0.13, 0.75, 0.49, 0.9578, 0.13, 0.5422, 0.13, 0.4578, 0.13, 0.25, 0.25, 0.04215, 0.13, 0.04215, 0.13, 0.25, 0.25, 0.25, 0.49, 0.25, 0.49, 0.25, 0.25, 0.4578, 0.13, 0.75, 0.49, 0.9578, 0.13, 0.5422, 0.13, 0.4578, 0.13, 0.25, 0.25, 0.04215, 0.13, 0.04215, 0.13, 0.25, 0.25, 0.25, 0.49, 0.25, 0.49, 0.25, 0.25, 0.4578, 0.13, 0.75, 0.49, 0.9578, 0.13, 0.5422, 0.13, 0.4578, 0.13, 0.25, 0.25, 0.04215, 0.13, 0.04215, 0.13, 0.25, 0.25, 0.25, 0.49, 0.25, 0.49, 0.25, 0.25, 0.4578, 0.13, 0.75, 0.49, 0.9578, 0.13, 0.5422, 0.13, 0.4578, 0.13, 0.25, 0.25, 0.04215, 0.13, 0.04215, 0.13, 0.25, 0.25, 0.25, 0.49, 0.25, 0.49, 0.25, 0.25, 0.4578, 0.13, 0.75, 0.49, 0.9578, 0.13, 0.5422, 0.13, 0.4578, 0.13, 0.25, 0.25, 0.04215, 0.13, 0.04215, 0.13, 0.25, 0.25, 0.25, 0.49, 0.25, 0.49, 0.25, 0.25, 0.4578, 0.13, 0.75, 0.49, 0.9578, 0.13, 0.5422, 0.13, 0.4578, 0.13, 0.25, 0.25, 0.04215, 0.13, 0.04215, 0.13, 0.25, 0.25, 0.25, 0.49, 0.25, 0.49, 0.25, 0.25, 0.4578, 0.13, 0.75, 0.49, 0.9578, 0.13, 0.5422, 0.13, 0.4578, 0.13, 0.25, 0.25, 0.04215, 0.13, 0.04215, 0.13, 0.25, 0.25, 0.25, 0.49, 0.25, 0.49, 0.25, 0.25, 0.4578, 0.13, 0.75, 0.49, 0.9578, 0.13, 0.5422, 0.13, 0.4578, 0.13, 0.25, 0.25, 0.04215, 0.13, 0.04215, 0.13, 0.25, 0.25, 0.25, 0.49, 0.25, 0.49, 0.25, 0.25, 0.4578, 0.13, 0.75, 0.49, 0.9578, 0.13, 0.5422, 0.13, 0.4578, 0.13, 0.25, 0.25, 0.04215, 0.13, 0.04215, 0.13, 0.25, 0.25, 0.25, 0.49, 0.25, 0.49, 0.25, 0.25, 0.4578, 0.13, 0.75, 0.49, 0.9578, 0.13, 0.5422, 0.13, 0.4578, 0.13, 0.25, 0.25, 0.04215, 0.13, 0.04215, 0.13, 0.25, 0.25, 0.25, 0.49, 0.25, 0.49, 0.25, 0.25, 0.4578, 0.13, 0.75, 0.49, 0.9578, 0.13, 0.5422, 0.13, 0.4578, 0.13, 0.25, 0.25, 0.04215, 0.13, 0.04215, 0.13, 0.25, 0.25, 0.25, 0.49, 0.25, 0.49, 0.25, 0.25, 0.4578, 0.13, 0.75, 0.49, 0.9578, 0.13, 0.5422, 0.13, 0.4578, 0.13, 0.25, 0.25, 0.04215, 0.13, 0.04215, 0.13, 0.25, 0.25, 0.25, 0.49, 0.25, 0.49, 0.25, 0.25, 0.4578, 0.13, 0.75, 0.49, 0.9578, 0.13, 0.5422, 0.13, 0.4578, 0.13, 0.25, 0.25, 0.04215, 0.13, 0.04215, 0.13, 0.25, 0.25, 0.25, 0.49, 0.25, 0.49, 0.25, 0.25, 0.4578, 0.13, 0.75, 0.49, 0.9578, 0.13, 0.5422, 0.13, 0.4578, 0.13, 0.25, 0.25, 0.04215, 0.13, 0.04215, 0.13, 0.25, 0.25, 0.25, 0.49, 0.25, 0.49, 0.25, 0.25, 0.4578, 0.13, 0.75, 0.49, 0.9578, 0.13, 0.5422, 0.13, 0.4578, 0.13, 0.25, 0.25, 0.04215, 0.13, 0.04215, 0.13, 0.25, 0.25, 0.25, 0.49, 0.25, 0.49, 0.25, 0.25, 0.4578, 0.13, 0.75, 0.49, 0.9578, 0.13, 0.5422, 0.13, 0.4578, 0.13, 0.25, 0.25, 0.04215, 0.13, 0.04215, 0.13, 0.25, 0.25, 0.25, 0.49, 0.25, 0.49, 0.25, 0.25, 0.4578, 0.13, 0.75, 0.49, 0.9578, 0.13, 0.5422, 0.13, 0.4578, 0.13, 0.25, 0.25, 0.04215, 0.13, 0.04215, 0.13, 0.25, 0.25, 0.25, 0.49, 0.25, 0.49, 0.25, 0.25, 0.4578, 0.13, 0.75, 0.49, 0.9578, 0.13, 0.5422, 0.13, 0.4578, 0.13, 0.25, 0.25, 0.04215, 0.13, 0.04215, 0.13, 0.25, 0.25, 0.25, 0.49, 0.25, 0.49, 0.25, 0.25, 0.4578, 0.13, 0.75, 0.49, 0.9578, 0.13, 0.5422, 0.13, 0.4578, 0.13, 0.25, 0.25, 0.04215, 0.13, 0.04215, 0.13, 0.25, 0.25, 0.25, 0.49, 0.25, 0.49, 0.25, 0.25, 0.4578, 0.13, 0.75, 0.49, 0.9578, 0.13, 0.5422, 0.13, 0.4578, 0.13, 0.25, 0.25, 0.04215, 0.13, 0.04215, 0.13, 0.25, 0.25, 0.25, 0.49, 0.25, 0.49, 0.25, 0.25, 0.4578, 0.13, 0.75, 0.49, 0.9578, 0.13, 0.5422, 0.13, 0.4578, 0.13, 0.25, 0.25, 0.04215, 0.13, 0.04215, 0.13, 0.25, 0.25, 0.25, 0.49, 0.25, 0.49, 0.25, 0.25, 0.4578, 0.13, 0.75, 0.49, 0.9578, 0.13, 0.5422, 0.13, 0.4578, 0.13, 0.25, 0.25, 0.04215, 0.13, 0.04215, 0.13, 0.25, 0.25, 0.25, 0.49, 0.25, 0.49, 0.25, 0.25, 0.4578, 0.13, 0.75, 0.49, 0.9578, 0.13, 0.5422, 0.13, 0.4578, 0.13, 0.25, 0.25, 0.04215, 0.13, 0.04215, 0.13, 0.25, 0.25, 0.25, 0.49, 0.25, 0.49, 0.25, 0.25, 0.4578, 0.13, 0.75, 0.49, 0.9578, 0.13, 0.5422, 0.13, 0.4578, 0.13, 0.25, 0.25, 0.04215, 0.13, 0.04215, 0.13, 0.25, 0.25, 0.25, 0.49, 0.25, 0.49, 0.25, 0.25, 0.4578, 0.13, 0.75, 0.49, 0.9578, 0.13, 0.5422, 0.13, 0.4578, 0.13, 0.25, 0.25, 0.04215, 0.13, 0.04215, 0.13, 0.25, 0.25, 0.25, 0.49, 0.25, 0.49, 0.25, 0.25, 0.4578, 0.13, 0.75, 0.49, 0.9578, 0.13, 0.5422, 0.13, 0.4578, 0.13, 0.25, 0.25, 0.04215, 0.13, 0.04215, 0.13, 0.25, 0.25, 0.25, 0.49, 0.25, 0.49, 0.25, 0.25, 0.4578, 0.13, 0.75, 0.49, 0.9578, 0.13, 0.5422, 0.13, 0.4578, 0.13, 0.25, 0.25, 0.04215, 0.13, 0.04215, 0.13, 0.25, 0.25, 0.25, 0.49, 0.25, 0.49, 0.25, 0.25, 0.4578, 0.13, 0.75, 0.49, 0.9578, 0.13, 0.5422, 0.13, 0.4578, 0.13, 0.25, 0.25, 0.04215, 0.13, 0.04215, 0.13, 0.25, 0.25, 0.25, 0.49, 0.25, 0.49, 0.25, 0.25, 0.4578, 0.13, 0.75, 0.49, 0.9578, 0.13, 0.5422, 0.13, 0.4578, 0.13, 0.25, 0.25, 0.04215, 0.13, 0.04215, 0.13, 0.25, 0.25, 0.25, 0.49, 0.25, 0.49, 0.25, 0.25, 0.4578, 0.13, 0.75, 0.49, 0.9578, 0.13, 0.5422, 0.13, 0.4578, 0.13, 0.25, 0.25, 0.04215, 0.13, 0.04215, 0.13, 0.25, 0.25, 0.25, 0.49, 0.25, 0.49, 0.25, 0.25, 0.4578, 0.13, 0.75, 0.49, 0.9578, 0.13, 0.5422, 0.13, 0.4578, 0.13, 0.25, 0.25, 0.04215, 0.13, 0.04215, 0.13, 0.25, 0.25, 0.25, 0.49, 0.25, 0.49, 0.25, 0.25, 0.4578, 0.13, 0.75, 0.49, 0.9578, 0.13, 0.5422, 0.13, 0.4578, 0.13, 0.25, 0.25, 0.04215, 0.13, 0.04215, 0.13, 0.25, 0.25, 0.25, 0.49, 0.25, 0.49, 0.25, 0.25, 0.4578, 0.13, 0.75, 0.49, 0.9578, 0.13, 0.5422, 0.13, 0.4578, 0.13, 0.25, 0.25, 0.04215, 0.13, 0.04215, 0.13, 0.25, 0.25, 0.25, 0.49, 0.25, 0.49, 0.25, 0.25, 0.4578, 0.13, 0.75, 0.49, 0.9578, 0.13, 0.5422, 0.13, 0.4578, 0.13, 0.25, 0.25, 0.04215, 0.13, 0.04215, 0.13, 0.25, 0.25, 0.25, 0.49, 0.25, 0.49, 0.25, 0.25, 0.4578, 0.13, 0.75, 0.49, 0.9578, 0.13, 0.5422, 0.13, 0.4578, 0.13, 0.25, 0.25, 0.04215, 0.13, 0.04215, 0.13, 0.25, 0.25, 0.25, 0.49, 0.25, 0.49, 0.25, 0.25, 0.4578, 0.13, 0.75, 0.49, 0.9578, 0.13, 0.5422, 0.13, 0.4578, 0.13, 0.25, 0.25, 0.04215, 0.13, 0.04215, 0.13, 0.25, 0.25, 0.25, 0.49, 0.25, 0.49, 0.25, 0.25, 0.4578, 0.13, 0.75, 0.49, 0.9578, 0.13, 0.5422, 0.13, 0.4578, 0.13, 0.25, 0.25, 0.04215, 0.13, 0.04215, 0.13, 0.25, 0.25, 0.25, 0.49, 0.25, 0.49, 0.25, 0.25, 0.4578, 0.13, 0.75, 0.49, 0.9578, 0.13, 0.5422, 0.13, 0.4578, 0.13, 0.25, 0.25, 0.04215, 0.13, 0.04215, 0.13, 0.25, 0.25, 0.25, 0.49, 0.25, 0.49, 0.25, 0.25, 0.4578, 0.13, 0.75, 0.49, 0.9578, 0.13, 0.5422, 0.13, 0.4578, 0.13, 0.25, 0.25, 0.04215, 0.13, 0.04215, 0.13, 0.25, 0.25, 0.25, 0.49])
me_sphere_001.materials.append(mat_cactus)
me_sphere_001.materials.append(mat_spikes)
me_sphere_001.use_remesh_fix_poles = True
me_sphere_001.use_remesh_preserve_attributes = False
me_sphere_001.update()

# ---- objects
ob_sphere_001 = bpy.data.objects.new('Sphere.001', me_sphere_001)

# ---- transforms, parenting, visibility, modifiers, constraints
ob_sphere_001.location = (0.0, 0.0, 0.0)
_vg = ob_sphere_001.vertex_groups.new(name='Spikes')

# ---- collection membership
col_collection.objects.link(ob_sphere_001)

# ---- scene / render settings (as saved in the file)
scene.frame_start = 1; scene.frame_end = 250; scene.frame_set(1)
scene.render.engine = 'CYCLES'
scene.cycles.sampling_pattern = 'TABULATED_SOBOL'
scene.cycles.use_light_tree = False
scene.view_settings.view_transform = 'Filmic'
bpy.context.view_layer.update()

# ---- added for rendering (the .blend has no active camera): camera
cam_auto = bpy.data.cameras.new('AutoCamera')
cam_auto.lens = 50.0
cam_auto.sensor_width = 36.0
cam_auto.clip_end = 1000.0
ob_auto_camera = bpy.data.objects.new('AutoCamera', cam_auto)
scene.collection.objects.link(ob_auto_camera)
ob_auto_camera.location = (1.62621, -1.61376, 1.30054)
ob_auto_camera.rotation_euler = (1.09748, -7.21219e-08, 0.694738)
scene.camera = ob_auto_camera
bpy.context.view_layer.update()

